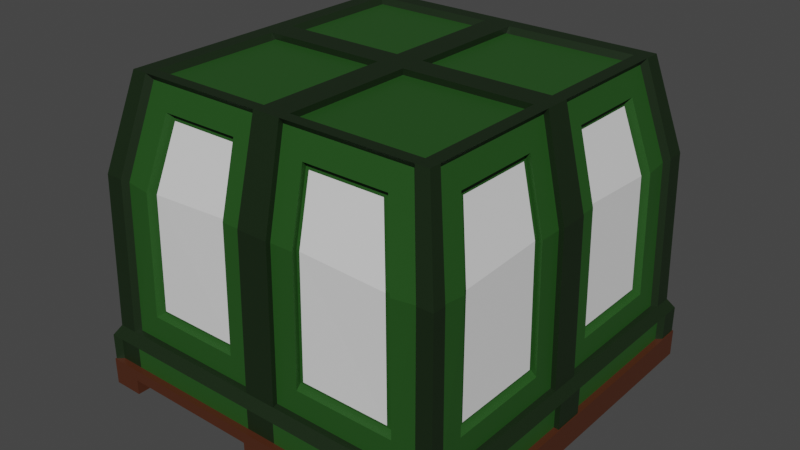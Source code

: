 # Source: RespawnTicketsBox.blend  (saved by Blender 3.4.6; exported with 4.5.12 LTS)
import bpy
from mathutils import Matrix  # noqa: F401  (used for matrix-valued properties, if any)

bpy.ops.wm.read_factory_settings(use_empty=True)
scene = bpy.context.scene
scene.name = 'Scene'

# ---- collections
col_collection = bpy.data.collections.new('Collection'); scene.collection.children.link(col_collection)

# ---- materials (node trees are filled in below, after node groups)
mat_main = bpy.data.materials.new('Main')
mat_main.use_transparent_shadow = False
mat_wood = bpy.data.materials.new('Wood')
mat_wood.use_transparent_shadow = False
mat_strap = bpy.data.materials.new('Strap')
mat_strap.use_transparent_shadow = False
mat_material = bpy.data.materials.new('Material')
mat_material.use_transparent_shadow = False

# ---- material node trees
mat_main.use_nodes = True; mat_main.node_tree.nodes.clear()
_N = mat_main.node_tree.nodes; _L = mat_main.node_tree.links
n0 = _N.new('ShaderNodeBsdfPrincipled'); n0.name = 'Principled BSDF'; n0.location = (10, 300)
n0.distribution = 'GGX'
n0.subsurface_method = 'BURLEY'
n0.inputs[0].default_value = (0.01667, 0.08001, 0.01113, 1.0)
n0.inputs[3].default_value = 1.45
n0.inputs[27].default_value = (0.0, 0.0, 0.0, 1.0)
n0.inputs[28].default_value = 1.0
n1 = _N.new('ShaderNodeOutputMaterial'); n1.name = 'Material Output'; n1.location = (300, 300)
_L.new(n0.outputs[0], n1.inputs[0])
n1.is_active_output = True
mat_wood.use_nodes = True; mat_wood.node_tree.nodes.clear()
_N = mat_wood.node_tree.nodes; _L = mat_wood.node_tree.links
n0 = _N.new('ShaderNodeBsdfPrincipled'); n0.name = 'Principled BSDF'; n0.location = (10, 300)
n0.distribution = 'GGX'
n0.subsurface_method = 'BURLEY'
n0.inputs[0].default_value = (0.07322, 0.02021, 0.007009, 1.0)
n0.inputs[3].default_value = 1.45
n0.inputs[27].default_value = (0.0, 0.0, 0.0, 1.0)
n0.inputs[28].default_value = 1.0
n1 = _N.new('ShaderNodeOutputMaterial'); n1.name = 'Material Output'; n1.location = (300, 300)
_L.new(n0.outputs[0], n1.inputs[0])
n1.is_active_output = True
mat_strap.use_nodes = True; mat_strap.node_tree.nodes.clear()
_N = mat_strap.node_tree.nodes; _L = mat_strap.node_tree.links
n0 = _N.new('ShaderNodeBsdfPrincipled'); n0.name = 'Principled BSDF'; n0.location = (10, 300)
n0.distribution = 'GGX'
n0.subsurface_method = 'BURLEY'
n0.inputs[0].default_value = (0.00695, 0.01885, 0.004769, 1.0)
n0.inputs[3].default_value = 1.45
n0.inputs[27].default_value = (0.0, 0.0, 0.0, 1.0)
n0.inputs[28].default_value = 1.0
n1 = _N.new('ShaderNodeOutputMaterial'); n1.name = 'Material Output'; n1.location = (300, 300)
_L.new(n0.outputs[0], n1.inputs[0])
n1.is_active_output = True
mat_material.use_nodes = True; mat_material.node_tree.nodes.clear()
_N = mat_material.node_tree.nodes; _L = mat_material.node_tree.links
n0 = _N.new('ShaderNodeBsdfPrincipled'); n0.name = 'Principled BSDF'; n0.location = (10, 300)
n0.distribution = 'GGX'
n0.subsurface_method = 'RANDOM_WALK_SKIN'
n0.inputs[3].default_value = 1.45
n0.inputs[27].default_value = (0.0, 0.0, 0.0, 1.0)
n0.inputs[28].default_value = 1.0
n1 = _N.new('ShaderNodeOutputMaterial'); n1.name = 'Material Output'; n1.location = (300, 300)
_L.new(n0.outputs[0], n1.inputs[0])
n1.is_active_output = True

# ---- world
world_world = bpy.data.worlds.new('World'); scene.world = world_world
world_world.use_nodes = True; world_world.node_tree.nodes.clear()
_N = world_world.node_tree.nodes; _L = world_world.node_tree.links
n0 = _N.new('ShaderNodeOutputWorld'); n0.name = 'World Output'; n0.location = (300, 300)
n1 = _N.new('ShaderNodeBackground'); n1.name = 'Background'; n1.location = (10, 300)
n1.inputs[0].default_value = (0.05088, 0.05088, 0.05088, 1.0)
_L.new(n1.outputs[0], n0.inputs[0])
n0.is_active_output = True
world_world.color = (0.05088, 0.05088, 0.05088)
world_world.use_sun_shadow = False
world_world.sun_shadow_jitter_overblur = 0.0

# ---- meshes
me_cube_001 = bpy.data.meshes.new('Cube.001')
me_cube_001.from_pydata([(-0.9673, -0.9673, 0.0296), (-1.0, -1.0, -0.0296), (-0.9673, 0.9673, 0.0296), (-1.0, 1.0, -0.0296), (0.9673, -0.9673, 0.0296), (1.0, -1.0, -0.0296), (0.9673, 0.9673, 0.0296), (1.0, 1.0, -0.0296), (0.08245, 0.9673, 0.0296), (-0.08245, 0.9673, 0.0296), (-0.08245, 1.0, -0.0296), (0.08245, 1.0, -0.0296), (-0.08245, -0.9673, 0.0296), (0.08245, -0.9673, 0.0296), (0.08245, -1.0, -0.0296), (-0.08245, -1.0, -0.0296), (0.8563, 1.0, -0.0296), (0.8563, -0.9673, 0.0296), (0.8563, 0.9673, 0.0296), (0.8563, -1.0, -0.0296), (-0.8397, 0.9673, 0.0296), (-0.8397, -1.0, -0.0296), (-0.8397, 1.0, -0.0296), (-0.8397, -0.9673, 0.0296), (-1.0, -1.0, -0.1116), (-1.0, 1.0, -0.1116), (0.8563, 1.0, -0.1116), (1.0, 1.0, -0.1116), (1.0, -1.0, -0.1116), (-0.8397, -1.0, -0.1116), (-0.08245, 1.0, -0.1116), (0.08245, 1.0, -0.1116), (0.08245, -1.0, -0.1116), (-0.08245, -1.0, -0.1116), (0.8563, -1.0, -0.1116), (-0.8397, 1.0, -0.1116), (-1.0, 1.0, 0.0296), (-1.0, -1.0, 0.0296), (-0.8397, 1.0, 0.0296), (1.0, -1.0, 0.0296), (1.0, 1.0, 0.0296), (0.8563, -1.0, 0.0296), (0.8563, 1.0, 0.0296), (0.08245, 1.0, 0.0296), (-0.08245, 1.0, 0.0296), (-0.8397, -1.0, 0.0296), (-0.08245, -1.0, 0.0296), (0.08245, -1.0, 0.0296), (-0.2052, 0.9318, 0.3505), (-0.08245, -0.9673, 0.1758), (0.2052, 0.9318, 0.3505), (0.08245, -0.9673, 0.1758), (0.8563, 0.9673, 0.1758), (0.8563, -0.9673, 0.1758), (-0.8397, 0.9673, 0.1758), (-0.8397, -0.9673, 0.1758), (-0.9673, -0.9673, 0.1758), (-0.7141, 0.9318, 0.3505), (0.7307, -0.9318, 0.3505), (0.7307, 0.9318, 0.3505), (0.08245, 0.9673, 0.1758), (-0.08245, 0.9673, 0.1758), (-0.7141, -0.9318, 0.3505), (-0.2052, -0.9318, 0.3505), (0.2052, -0.9318, 0.3505), (-0.2039, 0.9165, 1.013), (-0.2039, -0.9165, 1.013), (0.204, 0.9165, 1.013), (0.204, -0.9165, 1.013), (0.7173, 0.9198, 0.9982), (0.7173, -0.9198, 0.9982), (-0.8237, 0.9168, 1.012), (-0.7009, -0.9198, 0.9983), (-0.196, 0.8301, 1.374), (-0.196, -0.8301, 1.374), (0.1966, 0.8301, 1.374), (0.1966, -0.8301, 1.374), (0.6351, 0.8301, 1.374), (0.6351, -0.8301, 1.374), (-0.6198, 0.8301, 1.374), (-0.6198, -0.8301, 1.374), (-1.0, 0.08096, 0.0296), (-1.0, -0.08096, 0.0296), (-1.0, -0.08096, -0.0296), (-1.0, 0.08096, -0.0296), (1.0, -0.08096, 0.0296), (1.0, 0.08096, 0.0296), (1.0, 0.08096, -0.0296), (1.0, -0.08096, -0.0296), (0.08245, 0.08096, -0.0296), (0.08245, -0.08096, -0.0296), (-0.08245, 0.08096, -0.0296), (-0.08245, -0.08096, -0.0296), (0.8563, 0.08096, -0.0296), (0.8563, -0.08096, -0.0296), (-0.8397, 0.08096, -0.0296), (-0.8397, -0.08096, -0.0296), (-1.0, -0.08096, -0.1116), (-1.0, 0.08096, -0.1116), (1.0, 0.08096, -0.1116), (1.0, -0.08096, -0.1116), (0.08245, 0.08096, -0.1116), (0.08245, -0.08096, -0.1116), (-0.08245, 0.08096, -0.1116), (-0.08245, -0.08096, -0.1116), (0.8563, 0.08096, -0.1116), (0.8563, -0.08096, -0.1116), (-0.8397, 0.08096, -0.1116), (-0.8397, -0.08096, -0.1116), (-0.9673, 0.07831, 0.0296), (-0.9673, -0.07831, 0.0296), (0.9673, -0.07831, 0.0296), (0.9673, 0.07831, 0.0296), (-0.9673, 0.07831, 0.1758), (-0.9673, -0.07831, 0.1758), (0.9673, -0.07831, 0.1758), (0.9673, 0.07831, 0.1758), (-0.9318, 0.1985, 0.3505), (-0.9318, -0.1985, 0.3505), (0.9318, -0.1985, 0.3505), (0.9318, 0.1985, 0.3505), (-0.9165, 0.1972, 1.013), (-0.9165, -0.1972, 1.013), (0.9166, -0.1972, 1.013), (0.9166, 0.1972, 1.013), (-0.07031, 0.06488, 1.493), (-0.07031, -0.06488, 1.493), (0.0711, 0.06488, 1.493), (0.0711, -0.06488, 1.493), (0.7347, 0.06488, 1.493), (0.7347, -0.06488, 1.493), (-0.7197, 0.06488, 1.493), (-0.7197, -0.06488, 1.493), (-0.8298, 0.1902, 1.374), (-0.8298, -0.1902, 1.374), (0.8304, -0.1902, 1.374), (0.8304, 0.1902, 1.374), (-1.0, 0.8983, -0.0296), (1.0, 0.8983, 0.0296), (-1.0, 0.8983, -0.1116), (0.9673, 0.869, 0.0296), (0.9673, 0.869, 0.1758), (0.9318, 0.714, 0.3505), (0.9198, 0.7008, 0.9984), (0.8304, 0.62, 1.374), (-1.0, 0.8983, 0.0296), (1.0, 0.8983, -0.0296), (0.08245, 0.8983, -0.0296), (-0.08245, 0.8983, -0.0296), (0.8563, 0.8983, -0.0296), (-0.8397, 0.8983, -0.0296), (1.0, 0.8983, -0.1116), (0.08245, 0.8983, -0.1116), (-0.08245, 0.8983, -0.1116), (0.8563, 0.8983, -0.1116), (-0.8397, 0.8983, -0.1116), (-0.9673, 0.869, 0.0296), (-0.9673, 0.869, 0.1758), (-0.9318, 0.714, 0.3505), (-0.9197, 0.7008, 0.9984), (-0.07031, 0.7199, 1.493), (0.0711, 0.7199, 1.493), (0.7347, 0.7199, 1.493), (-0.7197, 0.7199, 1.493), (-0.8298, 0.62, 1.374), (-1.0, -0.9274, 0.0296), (1.0, -0.9274, -0.0296), (0.08245, -0.9274, -0.0296), (-0.08245, -0.9274, -0.0296), (0.8563, -0.9274, -0.0296), (-0.8397, -0.9274, -0.0296), (1.0, -0.9274, -0.1116), (0.08245, -0.9274, -0.1116), (-0.08245, -0.9274, -0.1116), (0.8563, -0.9274, -0.1116), (-0.8397, -0.9274, -0.1116), (-0.9673, -0.897, 0.0296), (-0.9673, -0.897, 0.1758), (-0.9318, -0.741, 0.3505), (-0.9198, -0.7274, 0.998), (-0.07031, -0.7432, 1.493), (0.0711, -0.7432, 1.493), (0.7347, -0.7432, 1.493), (-0.7197, -0.7432, 1.493), (-0.8298, -0.6439, 1.374), (-1.0, -0.9274, -0.0296), (1.0, -0.9274, 0.0296), (-1.0, -0.9274, -0.1116), (0.9673, -0.897, 0.0296), (0.9673, -0.897, 0.1758), (0.9318, -0.741, 0.3505), (0.9199, -0.7274, 0.998), (0.8304, -0.6439, 1.374), (0.9949, 0.995, 0.1689), (0.9949, 0.995, 0.01858), (0.9949, -0.9953, 0.01858), (0.9949, -0.9953, 0.1689), (-0.0851, 0.995, 0.1689), (-0.0851, 0.995, 0.01858), (0.08455, 0.995, 0.01858), (0.08455, 0.995, 0.1689), (-0.9954, -0.923, 0.01858), (-0.9954, -0.9953, 0.01858), (-0.8641, 0.995, 0.01858), (-0.9954, 0.995, 0.01858), (0.9949, 0.8939, 0.01858), (0.8807, -0.9953, 0.01858), (0.8807, 0.995, 0.01858), (-0.08343, 0.9431, 1.029), (-0.0851, 0.9613, 0.2222), (0.08455, 0.9613, 0.2222), (0.08299, 0.9431, 1.029), (0.8639, -0.9433, 1.029), (0.8807, -0.9616, 0.2222), (0.08455, -0.9616, 0.2222), (0.08299, -0.9433, 1.029), (-0.9954, -0.923, 0.1689), (-0.9954, -0.9953, 0.1689), (-0.8641, 0.995, 0.1689), (-0.9954, 0.995, 0.1689), (0.9949, 0.8939, 0.1689), (0.8807, -0.9953, 0.1689), (0.8807, 0.995, 0.1689), (-0.8641, -0.9953, 0.1689), (-0.0851, -0.9953, 0.1689), (0.08455, -0.9953, 0.1689), (-0.9617, -0.8917, 0.2222), (-0.9617, -0.9616, 0.2222), (-0.8641, 0.9613, 0.2222), (-0.9617, 0.9613, 0.2222), (0.9612, 0.8636, 0.2222), (0.9612, 0.9613, 0.2222), (0.9612, -0.9616, 0.2222), (0.8807, 0.9613, 0.2222), (-0.8641, -0.9616, 0.2222), (-0.0851, -0.9616, 0.2222), (-0.7406, -0.8246, 1.524), (-0.8477, -0.9433, 1.029), (-0.9434, -0.9433, 1.029), (-0.8243, -0.8246, 1.524), (0.07287, 0.8243, 1.524), (0.8639, 0.9431, 1.029), (0.7555, 0.8243, 1.524), (-0.9434, -0.8748, 1.029), (-0.8477, 0.9431, 1.029), (-0.9434, 0.9431, 1.029), (0.943, 0.8472, 1.029), (0.943, 0.9431, 1.029), (0.943, -0.9433, 1.029), (-0.08343, -0.9433, 1.029), (-0.07261, -0.7647, 1.524), (-0.07261, -0.8246, 1.524), (0.07287, -0.7647, 1.524), (0.07287, -0.8246, 1.524), (0.7555, -0.7647, 1.524), (0.7555, -0.8246, 1.524), (-0.7406, -0.7647, 1.524), (-0.8243, -0.7647, 1.524), (-0.7406, 0.8243, 1.524), (-0.8243, 0.8243, 1.524), (0.8246, 0.7405, 1.524), (0.8246, 0.8243, 1.524), (0.8246, -0.8246, 1.524), (-0.07261, 0.8243, 1.524), (-0.9954, 0.08044, 0.01858), (-0.9954, -0.08069, 0.01858), (0.9949, -0.08069, 0.01858), (0.9949, 0.08044, 0.01858), (-0.9954, 0.8939, 0.1689), (-0.9954, 0.08044, 0.1689), (-0.9954, -0.08069, 0.1689), (0.9949, -0.923, 0.1689), (0.9949, -0.08069, 0.1689), (0.9949, 0.08044, 0.1689), (-0.9617, 0.8636, 0.2222), (-0.9617, 0.07772, 0.2222), (-0.9617, -0.07796, 0.2222), (0.9612, -0.8917, 0.2222), (0.9612, -0.07796, 0.2222), (0.9612, 0.07772, 0.2222), (-0.9434, 0.07624, 1.029), (-0.9434, -0.07648, 1.029), (0.943, -0.07648, 1.029), (0.943, 0.07624, 1.029), (-0.07261, 0.7405, 1.524), (-0.07261, 0.06663, 1.524), (-0.07261, -0.06687, 1.524), (0.07287, 0.7405, 1.524), (0.07287, 0.06663, 1.524), (0.07287, -0.06687, 1.524), (0.7555, 0.7405, 1.524), (0.7555, 0.06663, 1.524), (0.7555, -0.06687, 1.524), (-0.7406, 0.7405, 1.524), (-0.7406, 0.06663, 1.524), (-0.7406, -0.06687, 1.524), (-0.8243, 0.7405, 1.524), (-0.8243, 0.06663, 1.524), (-0.8243, -0.06687, 1.524), (0.8246, -0.7647, 1.524), (0.8246, -0.06687, 1.524), (0.8246, 0.06663, 1.524), (-0.9954, 0.8939, 0.01858), (-0.9434, 0.8472, 1.029), (0.9949, -0.923, 0.01858), (0.943, -0.8748, 1.029), (-0.08083, 0.9168, 1.012), (-0.08245, 0.9346, 0.2275), (0.08245, 0.9346, 0.2275), (0.08094, 0.9168, 1.012), (0.8401, -0.9168, 1.012), (0.8563, -0.9346, 0.2275), (0.08245, -0.9346, 0.2275), (0.08094, -0.9168, 1.012), (0.8563, 0.9346, 0.2275), (-0.8397, -0.9346, 0.2275), (-0.08245, -0.9346, 0.2275), (-0.8397, 0.9346, 0.2275), (-0.7197, -0.8014, 1.493), (-0.8237, -0.9168, 1.012), (0.0711, 0.8014, 1.493), (0.8401, 0.9168, 1.012), (0.7347, 0.8014, 1.493), (-0.08083, -0.9168, 1.012), (-0.7009, 0.9198, 0.9983), (-0.07031, -0.8014, 1.493), (0.0711, -0.8014, 1.493), (0.7347, -0.8014, 1.493), (-0.07031, 0.8014, 1.493), (-0.7197, 0.8014, 1.493), (-0.9346, 0.8396, 0.2275), (-0.9346, 0.07566, 0.2275), (0.9346, -0.8667, 0.2275), (0.9346, -0.07566, 0.2275), (-0.801, 0.7199, 1.493), (-0.801, 0.06488, 1.493), (0.8018, -0.7432, 1.493), (0.8018, -0.06488, 1.493), (-0.9167, -0.07422, 1.012), (-0.801, -0.06488, 1.493), (-0.9167, 0.07422, 1.012), (0.9169, 0.07422, 1.012), (0.8018, 0.06488, 1.493), (0.9169, -0.07422, 1.012), (-0.9346, -0.07566, 0.2275), (0.9346, 0.07566, 0.2275), (0.9346, 0.8396, 0.2275), (0.8018, 0.7199, 1.493), (0.9169, 0.8236, 1.012), (-0.9167, 0.8236, 1.012), (-0.9346, -0.8667, 0.2275), (-0.801, -0.7432, 1.493), (-0.9167, -0.8502, 1.012), (0.9169, -0.8502, 1.012), (0.6918, 0.887, 0.995), (0.1968, 0.8838, 1.01), (-0.6759, -0.8872, 0.9952), (-0.1965, -0.884, 1.01), (0.2195, -0.884, 1.01), (0.6918, -0.8872, 0.995), (-0.1965, 0.8838, 1.01), (-0.6759, 0.8869, 0.9952), (-0.8869, 0.6758, 0.9953), (-0.8838, 0.2128, 1.01), (0.8873, -0.7017, 0.9948), (0.884, -0.1903, 1.01), (0.884, 0.1901, 1.01), (0.8872, 0.6758, 0.9952), (-0.8838, -0.1903, 1.01), (-0.887, -0.7017, 0.9948), (-0.2205, 0.8981, 0.3931), (0.2207, 0.8981, 0.3931), (0.6816, -0.8982, 0.3931), (0.2207, -0.8983, 0.3931), (0.6816, 0.898, 0.3931), (-0.6655, -0.8982, 0.3931), (-0.2205, -0.8983, 0.3931), (-0.6655, 0.898, 0.3931), (-0.5792, -0.806, 1.335), (0.2128, 0.8057, 1.335), (0.5942, 0.8057, 1.335), (-0.2121, -0.8059, 1.335), (0.2128, -0.8059, 1.335), (0.5942, -0.806, 1.335), (-0.2121, 0.8057, 1.335), (-0.5792, 0.8057, 1.335), (-0.898, 0.6653, 0.3931), (-0.8981, 0.214, 0.3931), (0.8982, -0.6916, 0.3931), (0.8983, -0.2142, 0.3931), (-0.8055, 0.5794, 1.335), (-0.8055, 0.2065, 1.335), (0.8062, -0.6028, 1.335), (0.8062, -0.2067, 1.335), (-0.8055, -0.2067, 1.335), (0.8062, 0.2065, 1.335), (-0.8981, -0.2142, 0.3931), (0.8983, 0.214, 0.3931), (0.8982, 0.6653, 0.3931), (0.8062, 0.5794, 1.335), (-0.898, -0.6916, 0.3931), (-0.8055, -0.6028, 1.335), (-0.2192, 0.8837, 1.01), (-0.1978, 0.8985, 0.3704), (0.198, 0.8985, 0.3704), (0.2195, 0.8838, 1.01), (0.6692, -0.8877, 0.9925), (0.7048, -0.8987, 0.3704), (0.198, -0.8987, 0.3704), (0.1968, -0.884, 1.01), (0.7048, 0.8985, 0.3704), (-0.6887, -0.8987, 0.3704), (-0.1978, -0.8987, 0.3704), (-0.6887, 0.8985, 0.3704), (-0.5977, -0.8007, 1.357), (-0.6532, -0.8877, 0.9927), (0.1897, 0.8004, 1.357), (0.6692, 0.8875, 0.9925), (0.6126, 0.8004, 1.357), (-0.2192, -0.884, 1.01), (-0.6532, 0.8875, 0.9927), (-0.1889, -0.8007, 1.357), (0.1897, -0.8007, 1.357), (0.6126, -0.8007, 1.357), (-0.1889, 0.8004, 1.357), (-0.5977, 0.8004, 1.357), (-0.8985, 0.6885, 0.3704), (-0.8985, 0.1913, 0.3704), (0.8987, -0.7148, 0.3704), (0.8987, -0.1915, 0.3704), (-0.8002, 0.5978, 1.357), (-0.8002, 0.1834, 1.357), (0.8009, -0.6211, 1.357), (0.8009, -0.1836, 1.357), (-0.8838, -0.2131, 1.01), (-0.8002, -0.1836, 1.357), (-0.8838, 0.1901, 1.01), (0.884, 0.2128, 1.01), (0.8009, 0.1834, 1.357), (0.884, -0.2131, 1.01), (-0.8985, -0.1915, 0.3704), (0.8987, 0.1913, 0.3704), (0.8987, 0.6885, 0.3704), (0.8009, 0.5978, 1.357), (0.8877, 0.6531, 0.9927), (-0.8875, 0.6531, 0.9927), (-0.8985, -0.7148, 0.3704), (-0.8002, -0.6211, 1.357), (-0.8876, -0.679, 0.9922), (0.8878, -0.679, 0.9922), (0.6757, 0.8963, 0.9933), (0.2216, 0.8925, 1.011), (-0.6597, -0.8964, 0.9935), (-0.2214, -0.8926, 1.011), (0.2216, -0.8926, 1.011), (0.6757, -0.8964, 0.9933), (-0.2214, 0.8924, 1.011), (-0.6597, 0.8962, 0.9935), (-0.8962, 0.6595, 0.9936), (-0.8925, 0.2149, 1.011), (0.8965, -0.6856, 0.993), (0.8927, -0.2151, 1.011), (0.8927, 0.2149, 1.011), (0.8964, 0.6595, 0.9935), (-0.8925, -0.2151, 1.011), (-0.8963, -0.6856, 0.9931), (-0.2227, 0.907, 0.3881), (0.2228, 0.907, 0.3881), (0.6882, -0.907, 0.3881), (0.2228, -0.9071, 0.3881), (0.6882, 0.9068, 0.3881), (-0.672, -0.907, 0.3881), (-0.2227, -0.9071, 0.3881), (-0.672, 0.9068, 0.3881), (-0.5849, -0.8138, 1.339), (0.2149, 0.8137, 1.339), (0.6, 0.8137, 1.339), (-0.2142, -0.8138, 1.339), (0.2149, -0.8138, 1.339), (0.6, -0.8138, 1.339), (-0.2142, 0.8137, 1.339), (-0.5849, 0.8137, 1.339), (-0.9068, 0.6719, 0.3881), (-0.907, 0.2161, 0.3881), (0.907, -0.6984, 0.3881), (0.9071, -0.2163, 0.3881), (-0.8134, 0.5851, 1.339), (-0.8134, 0.2086, 1.339), (0.8141, -0.6087, 1.339), (0.8141, -0.2087, 1.339), (-0.8134, -0.2087, 1.339), (0.8141, 0.2086, 1.339), (-0.907, -0.2163, 0.3881), (0.9071, 0.2161, 0.3881), (0.907, 0.6719, 0.3881), (0.8141, 0.5851, 1.339), (-0.9068, -0.6984, 0.3881), (-0.8134, -0.6087, 1.339)], [], [(145, 36, 3, 137), (42, 40, 7, 16), (186, 39, 5, 166), (45, 37, 1, 21), (333, 278, 282, 343), (15, 33, 32, 14), (169, 19, 14, 167), (185, 187, 24, 1), (12, 49, 55, 23), (156, 302, 204, 2), (41, 47, 14, 19), (47, 46, 15, 14), (38, 44, 10, 22), (44, 43, 11, 10), (39, 41, 19, 5), (7, 27, 26, 16), (335, 297, 296, 334), (43, 42, 16, 11), (36, 38, 22, 3), (180, 250, 286, 126), (168, 15, 21, 170), (46, 45, 21, 15), (175, 29, 24, 187), (172, 32, 33, 173), (171, 28, 34, 174), (169, 174, 34, 19), (147, 152, 31, 11), (19, 34, 28, 5), (22, 35, 25, 3), (168, 173, 33, 15), (1, 24, 29, 21), (150, 155, 35, 22), (146, 151, 27, 7), (11, 31, 30, 10), (176, 165, 37, 0), (20, 38, 36, 2), (140, 138, 40, 6), (17, 41, 39, 4), (18, 42, 43, 8), (8, 43, 44, 9), (23, 45, 46, 12), (12, 46, 47, 13), (13, 47, 41, 17), (6, 40, 42, 18), (9, 44, 38, 20), (0, 37, 45, 23), (58, 407, 408, 64), (341, 283, 279, 345), (183, 256, 250, 180), (317, 228, 244, 71), (191, 364, 432, 192), (20, 54, 61, 9), (323, 249, 251, 325), (13, 51, 49, 12), (8, 60, 52, 18), (23, 55, 56, 0), (162, 290, 287, 161), (17, 53, 51, 13), (52, 222, 207, 18), (109, 264, 269, 113), (316, 235, 249, 323), (111, 266, 272, 115), (55, 223, 217, 56), (163, 293, 294, 131), (344, 276, 226, 350), (114, 270, 265, 110), (181, 252, 254, 182), (319, 237, 234, 315), (116, 273, 267, 112), (160, 284, 293, 163), (54, 218, 197, 61), (79, 425, 361, 324), (177, 216, 270, 114), (321, 241, 233, 314), (118, 440, 368, 122), (328, 263, 208, 306), (63, 412, 411, 62), (129, 291, 290, 162), (336, 299, 305, 353), (184, 447, 369, 179), (310, 212, 255, 327), (53, 221, 225, 51), (352, 243, 257, 351), (326, 253, 215, 313), (18, 207, 194, 6), (346, 230, 246, 348), (51, 225, 224, 49), (161, 287, 288, 127), (350, 226, 243, 352), (73, 424, 425, 79), (49, 224, 223, 55), (135, 433, 365, 123), (331, 275, 280, 340), (71, 244, 258, 329), (50, 404, 410, 59), (125, 285, 284, 160), (179, 369, 446, 178), (338, 281, 276, 344), (176, 201, 216, 177), (60, 200, 222, 52), (161, 127, 129, 162), (307, 209, 228, 317), (329, 258, 263, 328), (9, 198, 199, 8), (163, 131, 125, 160), (312, 214, 213, 311), (126, 286, 295, 132), (327, 255, 253, 326), (76, 422, 423, 78), (347, 260, 301, 342), (4, 195, 206, 17), (131, 294, 285, 125), (6, 194, 205, 140), (315, 234, 235, 316), (176, 177, 114, 110), (325, 251, 236, 318), (124, 366, 438, 136), (345, 279, 230, 346), (188, 186, 85, 111), (111, 85, 86, 112), (156, 145, 81, 109), (109, 81, 82, 110), (166, 171, 100, 88), (88, 100, 99, 87), (170, 175, 108, 96), (96, 108, 107, 95), (148, 153, 103, 91), (91, 103, 104, 92), (167, 172, 102, 90), (90, 102, 101, 89), (149, 154, 105, 93), (93, 105, 106, 94), (151, 99, 105, 154), (99, 100, 106, 105), (152, 101, 103, 153), (101, 102, 104, 103), (155, 107, 98, 139), (107, 108, 97, 98), (148, 91, 95, 150), (91, 92, 96, 95), (140, 141, 116, 112), (2, 204, 203, 20), (137, 139, 98, 84), (84, 98, 97, 83), (149, 93, 89, 147), (93, 94, 90, 89), (138, 86, 87, 146), (86, 85, 88, 87), (165, 82, 83, 185), (82, 81, 84, 83), (40, 138, 146, 7), (16, 149, 147, 11), (3, 25, 139, 137), (140, 205, 220, 141), (10, 148, 150, 22), (35, 155, 139, 25), (31, 152, 153, 30), (27, 151, 154, 26), (16, 26, 154, 149), (10, 30, 153, 148), (2, 36, 145, 156), (332, 277, 278, 333), (313, 215, 214, 312), (141, 220, 273, 116), (0, 202, 201, 176), (311, 213, 212, 310), (314, 233, 210, 308), (130, 292, 289, 128), (189, 271, 304, 188), (64, 408, 409, 68), (134, 435, 447, 184), (320, 240, 242, 322), (109, 113, 157, 156), (112, 86, 138, 140), (87, 99, 151, 146), (95, 107, 155, 150), (89, 101, 152, 147), (81, 145, 137, 84), (37, 165, 185, 1), (14, 32, 172, 167), (21, 29, 175, 170), (5, 28, 171, 166), (4, 39, 186, 188), (8, 199, 200, 60), (330, 274, 275, 331), (308, 210, 211, 309), (127, 288, 291, 129), (80, 414, 421, 74), (306, 208, 209, 307), (128, 181, 182, 130), (115, 272, 271, 189), (132, 183, 180, 126), (188, 304, 195, 4), (322, 242, 241, 321), (133, 431, 436, 121), (110, 82, 165, 176), (92, 104, 173, 168), (94, 106, 174, 169), (100, 171, 174, 106), (102, 172, 173, 104), (108, 175, 187, 97), (92, 168, 170, 96), (111, 115, 189, 188), (83, 97, 187, 185), (94, 169, 167, 90), (85, 186, 166, 88), (195, 196, 221, 206), (207, 222, 193, 194), (304, 271, 196, 195), (198, 197, 200, 199), (233, 241, 247, 231), (277, 305, 248, 232), (209, 208, 211, 210), (302, 268, 219, 204), (204, 219, 218, 203), (226, 216, 217, 227), (228, 218, 219, 229), (230, 220, 193, 231), (213, 221, 196, 232), (233, 222, 200, 210), (210, 200, 197, 209), (234, 223, 224, 235), (235, 224, 225, 214), (214, 225, 221, 213), (231, 193, 222, 233), (209, 197, 218, 228), (227, 217, 223, 234), (208, 263, 240, 211), (245, 259, 258, 244), (237, 236, 239, 238), (232, 248, 212, 213), (274, 303, 245, 229), (214, 215, 249, 235), (234, 237, 238, 227), (229, 245, 244, 228), (254, 255, 262, 299), (256, 236, 251, 250), (250, 251, 253, 252), (252, 253, 255, 254), (257, 239, 236, 256), (305, 299, 262, 248), (241, 242, 261, 247), (248, 262, 255, 212), (303, 296, 259, 245), (215, 253, 251, 249), (281, 298, 297, 280), (283, 301, 300, 282), (296, 297, 294, 293), (297, 298, 295, 294), (288, 289, 292, 291), (284, 285, 288, 287), (285, 286, 289, 288), (294, 295, 286, 285), (290, 291, 301, 260), (291, 292, 300, 301), (276, 281, 280, 275), (277, 271, 272, 278), (278, 272, 273, 279), (274, 268, 269, 275), (275, 269, 270, 276), (265, 270, 269, 264), (279, 283, 282, 278), (267, 273, 272, 266), (194, 193, 220, 205), (231, 247, 246, 230), (229, 219, 268, 274), (242, 290, 260, 261), (258, 293, 284, 263), (263, 284, 287, 240), (240, 287, 290, 242), (259, 296, 293, 258), (247, 261, 260, 246), (279, 273, 220, 230), (202, 217, 216, 201), (232, 196, 271, 277), (227, 238, 243, 226), (238, 239, 257, 243), (298, 257, 256, 295), (286, 250, 252, 289), (292, 254, 299, 300), (276, 270, 216, 226), (128, 289, 252, 181), (348, 246, 260, 347), (182, 254, 292, 130), (337, 300, 299, 336), (17, 206, 221, 53), (334, 296, 303, 349), (353, 305, 277, 332), (132, 295, 256, 183), (20, 203, 218, 54), (349, 303, 274, 330), (110, 265, 264, 109), (61, 197, 198, 9), (351, 257, 298, 339), (339, 298, 281, 338), (318, 236, 237, 319), (340, 280, 297, 335), (56, 217, 202, 0), (157, 268, 302, 156), (112, 267, 266, 111), (342, 301, 283, 341), (113, 269, 268, 157), (309, 211, 240, 320), (343, 282, 300, 337), (65, 306, 307, 48), (50, 308, 309, 67), (58, 311, 310, 70), (68, 313, 312, 64), (59, 314, 308, 50), (62, 315, 316, 63), (64, 312, 311, 58), (48, 307, 317, 57), (80, 318, 319, 72), (67, 309, 320, 75), (77, 322, 321, 69), (69, 321, 314, 59), (72, 319, 315, 62), (63, 316, 323, 66), (57, 317, 71, 324), (75, 320, 322, 77), (74, 325, 318, 80), (78, 327, 326, 76), (79, 329, 328, 73), (324, 71, 329, 79), (76, 326, 313, 68), (70, 310, 327, 78), (73, 328, 306, 65), (66, 323, 325, 74), (158, 330, 331, 117), (190, 332, 333, 119), (133, 335, 334, 164), (135, 337, 336, 192), (134, 339, 338, 122), (121, 340, 335, 133), (136, 342, 341, 124), (123, 343, 337, 135), (122, 338, 344, 118), (117, 331, 340, 121), (124, 341, 345, 120), (119, 333, 343, 123), (120, 345, 346, 142), (144, 347, 342, 136), (142, 346, 348, 143), (143, 348, 347, 144), (164, 334, 349, 159), (159, 349, 330, 158), (118, 344, 350, 178), (184, 351, 339, 134), (178, 350, 352, 179), (179, 352, 351, 184), (192, 336, 353, 191), (191, 353, 332, 190), (434, 396, 492, 464), (375, 376, 472, 471), (448, 401, 497, 465), (385, 384, 480, 481), (439, 393, 489, 461), (374, 371, 467, 470), (400, 448, 465, 496), (383, 382, 478, 479), (395, 437, 462, 491), (358, 373, 469, 454), (401, 394, 490, 497), (381, 378, 474, 477), (363, 391, 487, 459), (372, 406, 455, 468), (396, 400, 496, 492), (379, 380, 476, 475), (121, 436, 427, 117), (68, 409, 422, 76), (190, 428, 364, 191), (57, 413, 403, 48), (120, 441, 366, 124), (78, 423, 359, 70), (72, 356, 414, 80), (123, 365, 429, 119), (65, 360, 424, 73), (75, 416, 355, 67), (142, 442, 441, 120), (74, 421, 357, 66), (69, 354, 418, 77), (136, 438, 443, 144), (117, 427, 426, 158), (59, 410, 354, 69), (143, 367, 442, 142), (119, 429, 428, 190), (62, 411, 356, 72), (144, 443, 367, 143), (164, 430, 431, 133), (66, 357, 412, 63), (159, 362, 430, 164), (48, 403, 360, 65), (192, 432, 433, 135), (324, 361, 413, 57), (158, 426, 362, 159), (67, 355, 404, 50), (122, 368, 435, 134), (77, 418, 416, 75), (178, 446, 440, 118), (70, 359, 407, 58), (370, 402, 360, 403), (405, 371, 404, 355), (406, 372, 407, 359), (373, 358, 409, 408), (371, 374, 410, 404), (376, 375, 411, 412), (372, 373, 408, 407), (377, 370, 403, 413), (415, 378, 414, 356), (379, 405, 355, 416), (417, 380, 418, 354), (374, 417, 354, 410), (375, 415, 356, 411), (419, 376, 412, 357), (420, 377, 413, 361), (380, 379, 416, 418), (378, 381, 421, 414), (382, 383, 423, 422), (384, 385, 425, 424), (385, 420, 361, 425), (358, 382, 422, 409), (383, 406, 359, 423), (402, 384, 424, 360), (381, 419, 357, 421), (387, 386, 426, 427), (389, 388, 428, 429), (390, 391, 431, 430), (392, 393, 433, 432), (434, 394, 435, 368), (391, 363, 436, 431), (437, 395, 438, 366), (393, 439, 365, 433), (396, 434, 368, 440), (363, 387, 427, 436), (397, 437, 366, 441), (439, 389, 429, 365), (398, 397, 441, 442), (395, 399, 443, 438), (444, 398, 442, 367), (399, 444, 367, 443), (445, 390, 430, 362), (386, 445, 362, 426), (400, 396, 440, 446), (394, 401, 447, 435), (448, 400, 446, 369), (401, 448, 369, 447), (449, 392, 432, 364), (388, 449, 364, 428), (472, 453, 452, 471), (468, 455, 454, 469), (455, 479, 478, 454), (451, 475, 476, 450), (473, 457, 456, 466), (467, 451, 450, 470), (453, 477, 474, 452), (457, 481, 480, 456), (465, 497, 490, 464), (463, 495, 491, 462), (496, 465, 464, 492), (494, 463, 462, 493), (459, 487, 486, 458), (483, 459, 458, 482), (461, 489, 488, 460), (485, 461, 460, 484), (420, 385, 481, 457), (392, 449, 460, 488), (373, 372, 468, 469), (387, 363, 459, 483), (382, 358, 454, 478), (449, 388, 484, 460), (370, 377, 473, 466), (437, 397, 493, 462), (406, 383, 479, 455), (378, 415, 452, 474), (389, 439, 461, 485), (384, 402, 456, 480), (405, 379, 475, 451), (397, 398, 494, 493), (419, 381, 477, 453), (380, 417, 450, 476), (399, 395, 491, 495), (386, 387, 483, 482), (417, 374, 470, 450), (398, 444, 463, 494), (388, 389, 485, 484), (415, 375, 471, 452), (444, 399, 495, 463), (391, 390, 486, 487), (376, 419, 453, 472), (390, 445, 458, 486), (402, 370, 466, 456), (393, 392, 488, 489), (377, 420, 457, 473), (445, 386, 482, 458), (371, 405, 451, 467), (394, 434, 464, 490)])
me_cube_001.polygons.foreach_set('material_index', [1, 1, 1, 1, 2, 1, 1, 1, 0, 1, 1, 1, 1, 1, 1, 1, 2, 1, 1, 2, 1, 1, 1, 1, 1, 1, 1, 1, 1, 1, 1, 1, 1, 1, 1, 1, 1, 1, 1, 1, 1, 1, 1, 1, 1, 1, 0, 2, 2, 2, 0, 0, 2, 2, 0, 2, 2, 0, 2, 2, 2, 2, 2, 2, 2, 2, 2, 2, 2, 2, 2, 0, 2, 2, 0, 2, 0, 2, 2, 0, 2, 2, 2, 2, 1, 2, 2, 2, 2, 0, 2, 0, 2, 2, 0, 2, 0, 2, 2, 2, 0, 2, 2, 1, 0, 2, 2, 2, 0, 2, 1, 2, 1, 2, 0, 2, 0, 2, 1, 1, 1, 1, 1, 1, 1, 1, 1, 1, 1, 1, 1, 1, 1, 1, 1, 1, 1, 1, 1, 1, 0, 1, 1, 1, 1, 1, 1, 1, 1, 1, 1, 1, 1, 2, 1, 1, 1, 1, 1, 1, 1, 2, 2, 2, 1, 2, 2, 2, 2, 0, 0, 2, 0, 1, 1, 1, 1, 1, 1, 1, 1, 1, 1, 2, 2, 2, 2, 0, 2, 0, 2, 0, 1, 2, 0, 1, 1, 1, 1, 1, 1, 1, 0, 1, 1, 1, 2, 2, 2, 2, 2, 2, 2, 2, 2, 2, 2, 2, 2, 2, 2, 2, 2, 2, 2, 2, 2, 2, 2, 2, 2, 2, 2, 2, 2, 2, 2, 2, 2, 2, 2, 2, 2, 2, 2, 2, 2, 2, 2, 2, 2, 2, 2, 2, 2, 2, 2, 2, 2, 2, 2, 2, 2, 2, 2, 2, 2, 2, 2, 2, 2, 2, 2, 2, 2, 2, 2, 2, 2, 2, 2, 2, 2, 2, 2, 2, 2, 2, 2, 2, 2, 1, 2, 2, 2, 2, 2, 2, 2, 1, 2, 2, 2, 2, 0, 0, 0, 0, 0, 0, 0, 0, 0, 0, 0, 0, 0, 0, 0, 0, 0, 0, 0, 0, 0, 0, 0, 0, 0, 0, 0, 0, 0, 0, 0, 0, 0, 0, 0, 0, 0, 0, 0, 0, 0, 0, 0, 0, 0, 0, 0, 0, 0, 0, 0, 0, 0, 0, 0, 0, 0, 0, 0, 0, 0, 0, 0, 0, 0, 0, 0, 0, 0, 0, 0, 0, 0, 0, 0, 0, 0, 0, 0, 0, 0, 0, 0, 0, 0, 0, 0, 0, 0, 0, 0, 0, 0, 0, 0, 0, 0, 0, 0, 0, 0, 0, 0, 0, 0, 0, 0, 0, 0, 0, 0, 0, 0, 0, 0, 0, 0, 0, 0, 0, 0, 0, 0, 0, 0, 0, 0, 0, 0, 0, 0, 0, 0, 0, 0, 0, 0, 0, 0, 0, 0, 0, 0, 0, 3, 3, 3, 3, 3, 3, 3, 3, 3, 3, 3, 3, 3, 3, 3, 3, 0, 0, 0, 0, 0, 0, 0, 0, 0, 0, 0, 0, 0, 0, 0, 0, 0, 0, 0, 0, 0, 0, 0, 0, 0, 0, 0, 0, 0, 0, 0, 0])
_uv = me_cube_001.uv_layers.new(name='UVMap')
_uv.uv.foreach_set('vector', [0.958, 0.5847, 0.958, 0.5702, 0.9496, 0.5702, 0.9496, 0.5847, 0.9372, 0.5491, 0.9372, 0.5696, 0.9457, 0.5696, 0.9457, 0.5492, 0.9775, 0.2943, 0.9775, 0.2839, 0.9691, 0.2839, 0.9691, 0.2943, 0.9781, 0.5931, 0.9781, 0.5702, 0.9697, 0.5702, 0.9697, 0.5931, 0.913, 0.7583, 0.9093, 0.7571, 0.8998, 0.8715, 0.9038, 0.8695, 0.9697, 0.7013, 0.958, 0.7013, 0.958, 0.7249, 0.9697, 0.7249, 0.829, 0.2948, 0.829, 0.2844, 0.7184, 0.2844, 0.7184, 0.2948, 0.9496, 0.8456, 0.9379, 0.8456, 0.9379, 0.856, 0.9496, 0.856, 0.707, 0.7026, 0.6862, 0.7024, 0.6854, 0.8107, 0.7062, 0.8108, 0.5023, 0.2539, 0.5058, 0.2579, 0.5203, 0.2579, 0.5163, 0.2539, 0.9781, 0.8355, 0.9781, 0.7249, 0.9697, 0.7249, 0.9697, 0.8355, 0.9781, 0.7249, 0.9781, 0.7013, 0.9697, 0.7013, 0.9697, 0.7249, 0.9372, 0.3073, 0.9372, 0.4153, 0.9457, 0.4153, 0.9457, 0.3073, 0.9372, 0.4153, 0.9372, 0.4388, 0.9457, 0.4388, 0.9457, 0.4153, 0.9781, 0.856, 0.9781, 0.8355, 0.9697, 0.8355, 0.9697, 0.856, 0.9457, 0.5696, 0.9574, 0.5697, 0.9574, 0.5492, 0.9457, 0.5492, 0.8471, 0.004143, 0.8468, 0.0, 0.7505, 0.0008188, 0.7535, 0.004938, 0.9372, 0.4388, 0.9372, 0.5491, 0.9457, 0.5492, 0.9457, 0.4388, 0.9372, 0.2844, 0.9372, 0.3073, 0.9457, 0.3073, 0.9457, 0.2844, 0.6834, 0.856, 0.679, 0.8529, 0.679, 0.9526, 0.6834, 0.9529, 0.5023, 0.8437, 0.5023, 0.8541, 0.6105, 0.8541, 0.6105, 0.8437, 0.9781, 0.7013, 0.9781, 0.5931, 0.9697, 0.5931, 0.9697, 0.7013, 0.2621, 0.4386, 0.2621, 0.4282, 0.2392, 0.4282, 0.2392, 0.4386, 0.2621, 0.7036, 0.2621, 0.714, 0.2857, 0.714, 0.2857, 0.7036, 0.4736, 0.8443, 0.4736, 0.8546, 0.4942, 0.8546, 0.4942, 0.8443, 0.2392, 0.7036, 0.2275, 0.7036, 0.2275, 0.714, 0.2392, 0.714, 0.2509, 0.9853, 0.2392, 0.9853, 0.2392, 0.9998, 0.2509, 0.9998, 0.9697, 0.8355, 0.958, 0.8355, 0.958, 0.856, 0.9697, 0.856, 0.9457, 0.3073, 0.9574, 0.3073, 0.9574, 0.2845, 0.9457, 0.2844, 0.9892, 0.5593, 0.9775, 0.5593, 0.9775, 0.5697, 0.9892, 0.5697, 0.9697, 0.5702, 0.958, 0.5702, 0.958, 0.5931, 0.9697, 0.5931, 0.9898, 0.8415, 0.9781, 0.8415, 0.9781, 0.856, 0.9898, 0.856, 0.9691, 0.5552, 0.9574, 0.5552, 0.9574, 0.5697, 0.9691, 0.5697, 0.9457, 0.4388, 0.9574, 0.4388, 0.9574, 0.4153, 0.9457, 0.4153, 0.004671, 0.2711, 0.0, 0.2754, 0.0, 0.2858, 0.004671, 0.2811, 0.02291, 0.004671, 0.02291, 0.0, 0.0, 0.0, 0.004671, 0.004671, 0.2811, 0.01872, 0.2858, 0.01453, 0.2858, 0.0, 0.2811, 0.004671, 0.2653, 0.2811, 0.2653, 0.2858, 0.2858, 0.2858, 0.2811, 0.2811, 0.2653, 0.004671, 0.2653, 0.0, 0.1547, 0.0, 0.1547, 0.004671, 0.1547, 0.004671, 0.1547, 0.0, 0.1311, 0.0, 0.1311, 0.004671, 0.02291, 0.2811, 0.02291, 0.2858, 0.1311, 0.2858, 0.1311, 0.2811, 0.1311, 0.2811, 0.1311, 0.2858, 0.1547, 0.2858, 0.1547, 0.2811, 0.1547, 0.2811, 0.1547, 0.2858, 0.2653, 0.2858, 0.2653, 0.2811, 0.2811, 0.004671, 0.2858, 0.0, 0.2653, 0.0, 0.2653, 0.004671, 0.1311, 0.004671, 0.1311, 0.0, 0.02291, 0.0, 0.02291, 0.004671, 0.004671, 0.2811, 0.0, 0.2858, 0.02291, 0.2858, 0.02291, 0.2811, 0.5484, 0.8541, 0.5437, 0.8578, 0.5437, 0.9302, 0.5484, 0.9292, 0.1217, 0.8321, 0.1178, 0.8301, 0.1271, 0.9449, 0.1308, 0.9438, 0.9226, 0.564, 0.9272, 0.5668, 0.9272, 0.4716, 0.9226, 0.4714, 0.8028, 0.7576, 0.799, 0.7567, 0.7895, 0.8711, 0.7935, 0.8687, 0.9614, 0.1672, 0.9664, 0.1673, 0.974, 0.115, 0.9693, 0.113, 0.6105, 0.9609, 0.6313, 0.961, 0.6313, 0.853, 0.6105, 0.8529, 0.905, 0.1126, 0.901, 0.1146, 0.9104, 0.1866, 0.9142, 0.1826, 0.7072, 0.679, 0.6864, 0.6789, 0.6862, 0.7024, 0.707, 0.7026, 0.9406, 0.2233, 0.9614, 0.2234, 0.9614, 0.1131, 0.9406, 0.113, 0.7062, 0.8108, 0.6854, 0.8107, 0.6853, 0.8289, 0.706, 0.829, 0.7126, 0.7631, 0.7173, 0.7661, 0.7173, 0.6686, 0.7126, 0.6683, 0.708, 0.5685, 0.6872, 0.5683, 0.6864, 0.6789, 0.7072, 0.679, 0.5362, 0.2356, 0.5323, 0.2363, 0.5323, 0.2577, 0.5362, 0.2564, 0.5525, 0.2595, 0.5485, 0.2579, 0.5485, 0.2793, 0.5525, 0.2803, 0.9142, 0.00119, 0.9104, 0.0, 0.901, 0.1146, 0.905, 0.1126, 0.5684, 0.2595, 0.5645, 0.2579, 0.5645, 0.2793, 0.5684, 0.2803, 0.5023, 0.8147, 0.4983, 0.8182, 0.4983, 0.8369, 0.5023, 0.8329, 0.3938, 0.8494, 0.3985, 0.8523, 0.3985, 0.756, 0.3938, 0.7558, 0.2236, 0.6876, 0.2275, 0.6873, 0.2275, 0.571, 0.2236, 0.5746, 0.5565, 0.2579, 0.5525, 0.2589, 0.5525, 0.2803, 0.5565, 0.2787, 0.2822, 0.8098, 0.2776, 0.8102, 0.2776, 0.9076, 0.2822, 0.9044, 0.2299, 0.7869, 0.2258, 0.7846, 0.2354, 0.8989, 0.2392, 0.8981, 0.5723, 0.2579, 0.5684, 0.2589, 0.5684, 0.2803, 0.5723, 0.2787, 0.2775, 0.8098, 0.2822, 0.8095, 0.2822, 0.714, 0.2775, 0.717, 0.4982, 0.8029, 0.4943, 0.7994, 0.4943, 0.9108, 0.4982, 0.9112, 0.9815, 0.2582, 0.986, 0.2561, 0.9787, 0.2045, 0.974, 0.2048, 0.2197, 0.4319, 0.2157, 0.4282, 0.2157, 0.5486, 0.2197, 0.5489, 0.8068, 0.8296, 0.8028, 0.8273, 0.8123, 0.9416, 0.816, 0.9408, 0.4177, 0.9993, 0.4221, 0.9959, 0.4152, 0.9053, 0.4105, 0.9053, 0.9274, 0.004032, 0.9237, 0.0, 0.9142, 0.07201, 0.9182, 0.07403, 0.5627, 0.9268, 0.5674, 0.9279, 0.5674, 0.8577, 0.5627, 0.8541, 0.1131, 0.8545, 0.1178, 0.8542, 0.1178, 0.7579, 0.1131, 0.7609, 0.861, 0.004173, 0.8571, 0.0, 0.8471, 0.07146, 0.8513, 0.07363, 0.5093, 1.0, 0.5136, 0.9979, 0.5068, 0.9459, 0.5023, 0.9461, 0.2682, 0.826, 0.2641, 0.8283, 0.2737, 0.8989, 0.2775, 0.8946, 0.5023, 0.5723, 0.4983, 0.5688, 0.4983, 0.6826, 0.5023, 0.6829, 0.8199, 0.8692, 0.816, 0.8714, 0.825, 0.9425, 0.8286, 0.9382, 0.901, 0.004034, 0.8972, 0.0, 0.8878, 0.07201, 0.8918, 0.07403, 0.5184, 0.2579, 0.5131, 0.2579, 0.5023, 0.2701, 0.5079, 0.2698, 0.9262, 0.7579, 0.9225, 0.7571, 0.913, 0.8712, 0.917, 0.8689, 0.5023, 0.6829, 0.4983, 0.6826, 0.4983, 0.7068, 0.5023, 0.7065, 0.9316, 0.565, 0.936, 0.568, 0.936, 0.4717, 0.9316, 0.4714, 0.8286, 0.7576, 0.825, 0.7567, 0.816, 0.8714, 0.8199, 0.8692, 0.5885, 0.9147, 0.5927, 0.9157, 0.5927, 0.8573, 0.5885, 0.8541, 0.5023, 0.7065, 0.4983, 0.7068, 0.4983, 0.8182, 0.5023, 0.8147, 0.4525, 0.9993, 0.4569, 0.9975, 0.45, 0.9471, 0.4453, 0.947, 0.8744, 0.001167, 0.8706, 0.0, 0.861, 0.1148, 0.8651, 0.1128, 0.7935, 0.8687, 0.7895, 0.8711, 0.799, 0.9416, 0.8028, 0.9373, 0.539, 0.9292, 0.5437, 0.9302, 0.5437, 0.8578, 0.539, 0.8541, 0.9318, 0.2831, 0.9362, 0.2829, 0.9362, 0.1866, 0.9318, 0.1895, 0.5023, 0.9461, 0.5068, 0.9459, 0.5136, 0.8571, 0.5093, 0.8541, 0.2549, 0.7879, 0.2509, 0.7859, 0.2603, 0.9003, 0.2641, 0.8991, 0.5439, 0.237, 0.5402, 0.2356, 0.5402, 0.2571, 0.5439, 0.2579, 0.4982, 0.6854, 0.4943, 0.6857, 0.4943, 0.7994, 0.4982, 0.796, 0.829, 0.5662, 0.9226, 0.5662, 0.9226, 0.4714, 0.829, 0.4714, 0.5251, 0.8541, 0.5212, 0.8545, 0.5212, 0.9658, 0.5251, 0.9623, 0.3012, 0.9376, 0.2979, 0.9419, 0.3932, 0.9431, 0.3938, 0.9388, 0.5364, 0.2583, 0.5324, 0.2579, 0.5324, 0.2821, 0.5364, 0.2818, 0.8327, 0.1869, 0.8327, 0.2805, 0.9255, 0.2805, 0.9255, 0.1869, 0.4984, 0.951, 0.5023, 0.9507, 0.5023, 0.8369, 0.4984, 0.8404, 0.9362, 0.2824, 0.9406, 0.2821, 0.9406, 0.1866, 0.9362, 0.1896, 0.1288, 0.753, 0.1258, 0.7571, 0.2233, 0.7579, 0.2236, 0.7539, 0.5758, 0.9168, 0.5801, 0.9178, 0.5801, 0.8573, 0.5758, 0.8541, 0.8443, 0.7522, 0.8413, 0.7563, 0.9376, 0.7571, 0.9379, 0.753, 0.5284, 0.2738, 0.5324, 0.2777, 0.5324, 0.2614, 0.5284, 0.2579, 0.5295, 0.8571, 0.5251, 0.8541, 0.5251, 0.9494, 0.5295, 0.9497, 0.5079, 0.2698, 0.5023, 0.2701, 0.5131, 0.2797, 0.5184, 0.2791, 0.5136, 0.9623, 0.5174, 0.9658, 0.5174, 0.8545, 0.5136, 0.8541, 0.07013, 0.8749, 0.09095, 0.8749, 0.09095, 0.7579, 0.07013, 0.7579, 0.9372, 0.2885, 0.9368, 0.2844, 0.8414, 0.2853, 0.8444, 0.2894, 0.4569, 0.9055, 0.4615, 0.9055, 0.4684, 0.8549, 0.464, 0.853, 0.5212, 0.8541, 0.5174, 0.8544, 0.5174, 0.9667, 0.5212, 0.9633, 0.2811, 0.2711, 0.2858, 0.2754, 0.2858, 0.1545, 0.2811, 0.1541, 0.2811, 0.1541, 0.2858, 0.1545, 0.2858, 0.1313, 0.2811, 0.1317, 0.004671, 0.01872, 0.0, 0.01453, 0.0, 0.1313, 0.004671, 0.1317, 0.004671, 0.1317, 0.0, 0.1313, 0.0, 0.1545, 0.004671, 0.1541, 0.9691, 0.2943, 0.9574, 0.2943, 0.9574, 0.4152, 0.9691, 0.4152, 0.9691, 0.4152, 0.9574, 0.4152, 0.9574, 0.4383, 0.9691, 0.4384, 0.9898, 0.5806, 0.9781, 0.5806, 0.9781, 0.7016, 0.9898, 0.7016, 0.9898, 0.7016, 0.9781, 0.7016, 0.9781, 0.7247, 0.9898, 0.7247, 0.9892, 0.2984, 0.9775, 0.2984, 0.9775, 0.4152, 0.9892, 0.4152, 0.9892, 0.4152, 0.9775, 0.4152, 0.9775, 0.4384, 0.9892, 0.4383, 0.2509, 0.7244, 0.2392, 0.7244, 0.2392, 0.8453, 0.2509, 0.8453, 0.2509, 0.8453, 0.2392, 0.8453, 0.2392, 0.8685, 0.2509, 0.8685, 0.2392, 0.4427, 0.2275, 0.4427, 0.2275, 0.5595, 0.2392, 0.5595, 0.2392, 0.5595, 0.2275, 0.5595, 0.2275, 0.5827, 0.2392, 0.5827, 0.4736, 0.5834, 0.4736, 0.7002, 0.4942, 0.7002, 0.4942, 0.5834, 0.4736, 0.7002, 0.4736, 0.7233, 0.4942, 0.7233, 0.4942, 0.7002, 0.2621, 0.4427, 0.2621, 0.5595, 0.2857, 0.5595, 0.2857, 0.4427, 0.2621, 0.5595, 0.2621, 0.5827, 0.2857, 0.5827, 0.2857, 0.5595, 0.2621, 0.6995, 0.2621, 0.5827, 0.2392, 0.5827, 0.2392, 0.6995, 0.2621, 0.5827, 0.2621, 0.5595, 0.2392, 0.5595, 0.2392, 0.5827, 0.5023, 0.5828, 0.5023, 0.6996, 0.6105, 0.6996, 0.6105, 0.5828, 0.5023, 0.6996, 0.5023, 0.7228, 0.6105, 0.7228, 0.6105, 0.6996, 0.9406, 0.113, 0.9614, 0.113, 0.9614, 2.138e-06, 0.9406, 0.0, 0.5163, 0.2539, 0.5203, 0.2579, 0.5203, 0.2391, 0.5163, 0.2356, 0.9496, 0.5847, 0.9379, 0.5848, 0.9379, 0.7016, 0.9496, 0.7016, 0.9496, 0.7016, 0.9379, 0.7016, 0.9379, 0.7247, 0.9496, 0.7247, 0.829, 0.5557, 0.829, 0.4389, 0.7184, 0.4389, 0.7184, 0.5557, 0.829, 0.4389, 0.829, 0.4158, 0.7184, 0.4158, 0.7184, 0.4389, 0.9775, 0.5552, 0.9775, 0.4384, 0.9691, 0.4384, 0.9691, 0.5552, 0.9775, 0.4384, 0.9775, 0.4152, 0.9691, 0.4152, 0.9691, 0.4384, 0.958, 0.8456, 0.958, 0.7247, 0.9496, 0.7247, 0.9496, 0.8456, 0.958, 0.7247, 0.958, 0.7016, 0.9496, 0.7016, 0.9496, 0.7247, 0.9775, 0.5697, 0.9775, 0.5552, 0.9691, 0.5552, 0.9691, 0.5697, 0.829, 0.5702, 0.829, 0.5557, 0.7184, 0.5557, 0.7184, 0.5702, 0.9496, 0.5702, 0.9379, 0.5702, 0.9379, 0.5848, 0.9496, 0.5847, 0.5402, 0.2368, 0.5362, 0.2356, 0.5362, 0.257, 0.5402, 0.2576, 0.5023, 0.5683, 0.5023, 0.5828, 0.6105, 0.5828, 0.6105, 0.5683, 0.2621, 0.714, 0.2621, 0.6995, 0.2392, 0.6995, 0.2392, 0.714, 0.2621, 0.4282, 0.2621, 0.4427, 0.2857, 0.4427, 0.2857, 0.4282, 0.4736, 0.5688, 0.4736, 0.5834, 0.4942, 0.5834, 0.4942, 0.5688, 0.2392, 0.4282, 0.2275, 0.4282, 0.2275, 0.4427, 0.2392, 0.4427, 0.9892, 0.2839, 0.9775, 0.2839, 0.9775, 0.2984, 0.9892, 0.2984, 0.004671, 0.004671, 0.0, 0.0, 0.0, 0.01453, 0.004671, 0.01872, 0.2236, 0.5412, 0.2274, 0.5448, 0.2274, 0.4285, 0.2236, 0.4282, 0.8918, 0.07403, 0.8878, 0.07201, 0.8972, 0.1866, 0.901, 0.1854, 0.7119, 0.6719, 0.708, 0.6683, 0.708, 0.7845, 0.7119, 0.7849, 0.5439, 0.2457, 0.5479, 0.2497, 0.5479, 0.2393, 0.5439, 0.2356, 0.2775, 0.7149, 0.2737, 0.714, 0.2641, 0.8283, 0.2682, 0.826, 0.4722, 0.8565, 0.4684, 0.853, 0.4684, 0.9668, 0.4722, 0.9671, 0.9318, 0.1896, 0.9274, 0.1866, 0.9274, 0.2841, 0.9318, 0.2844, 0.5406, 0.2579, 0.5364, 0.2587, 0.5364, 0.2801, 0.5406, 0.2787, 0.4293, 0.9995, 0.4337, 0.9962, 0.4268, 0.9054, 0.4221, 0.9054, 0.7169, 0.7671, 0.7126, 0.7661, 0.7126, 0.8286, 0.7169, 0.8319, 0.8288, 0.5745, 0.8287, 0.5702, 0.7314, 0.5707, 0.7341, 0.575, 0.6853, 0.9461, 0.7061, 0.9461, 0.7061, 0.8331, 0.6853, 0.8331, 0.2811, 0.1317, 0.2858, 0.1313, 0.2858, 0.01453, 0.2811, 0.01872, 0.9691, 0.4384, 0.9574, 0.4383, 0.9574, 0.5552, 0.9691, 0.5552, 0.9898, 0.7247, 0.9781, 0.7247, 0.9781, 0.8415, 0.9898, 0.8415, 0.2509, 0.8685, 0.2392, 0.8685, 0.2392, 0.9853, 0.2509, 0.9853, 0.958, 0.7016, 0.958, 0.5847, 0.9496, 0.5847, 0.9496, 0.7016, 0.958, 0.856, 0.958, 0.8456, 0.9496, 0.8456, 0.9496, 0.856, 0.2509, 0.714, 0.2392, 0.714, 0.2392, 0.7244, 0.2509, 0.7244, 0.9898, 0.5702, 0.9781, 0.5702, 0.9781, 0.5806, 0.9898, 0.5806, 0.9691, 0.2839, 0.9574, 0.2839, 0.9574, 0.2943, 0.9691, 0.2943, 0.2811, 0.2811, 0.2858, 0.2858, 0.2858, 0.2754, 0.2811, 0.2711, 0.5645, 0.2595, 0.5605, 0.2579, 0.5605, 0.2793, 0.5645, 0.2803, 0.9653, 0.003435, 0.9614, 0.0, 0.9614, 0.1123, 0.9653, 0.1126, 0.9406, 0.00118, 0.9368, 0.0, 0.9274, 0.1146, 0.9314, 0.1125, 0.9272, 0.569, 0.9316, 0.5688, 0.9316, 0.4714, 0.9272, 0.4744, 0.5969, 0.8541, 0.5927, 0.8573, 0.5927, 0.9157, 0.5969, 0.9147, 0.9182, 0.07403, 0.9142, 0.07201, 0.9237, 0.1866, 0.9274, 0.1854, 0.7379, 0.1869, 0.7379, 0.2839, 0.8327, 0.2839, 0.8327, 0.1869, 0.2236, 0.4282, 0.2197, 0.4285, 0.2197, 0.5489, 0.2236, 0.5452, 0.1308, 0.7579, 0.1308, 0.8549, 0.2236, 0.8549, 0.2236, 0.7579, 0.5184, 0.2738, 0.5221, 0.2777, 0.5324, 0.2777, 0.5284, 0.2738, 0.816, 0.761, 0.8123, 0.7567, 0.8028, 0.8273, 0.8068, 0.8296, 0.6745, 0.9997, 0.679, 0.9978, 0.672, 0.9472, 0.6672, 0.9472, 0.004671, 0.1541, 0.0, 0.1545, 0.0, 0.2754, 0.004671, 0.2711, 0.9892, 0.4383, 0.9775, 0.4384, 0.9775, 0.5593, 0.9892, 0.5593, 0.2392, 0.5827, 0.2275, 0.5827, 0.2275, 0.7036, 0.2392, 0.7036, 0.4736, 0.7233, 0.4736, 0.8443, 0.4942, 0.8443, 0.4942, 0.7233, 0.2621, 0.5827, 0.2621, 0.7036, 0.2857, 0.7036, 0.2857, 0.5827, 0.2621, 0.5595, 0.2621, 0.4386, 0.2392, 0.4386, 0.2392, 0.5595, 0.5023, 0.7228, 0.5023, 0.8437, 0.6105, 0.8437, 0.6105, 0.7228, 0.09095, 0.8749, 0.1118, 0.8749, 0.1118, 0.7579, 0.09095, 0.7579, 0.9496, 0.7247, 0.9379, 0.7247, 0.9379, 0.8456, 0.9496, 0.8456, 0.829, 0.4158, 0.829, 0.2948, 0.7184, 0.2948, 0.7184, 0.4158, 0.9775, 0.4152, 0.9775, 0.2943, 0.9691, 0.2943, 0.9691, 0.4152, 0.2147, 0.2858, 0.1934, 0.2871, 0.1943, 0.3034, 0.2157, 0.3021, 0.7184, 0.552, 0.697, 0.5519, 0.697, 0.5682, 0.7184, 0.5683, 0.5023, 0.5585, 0.4809, 0.5585, 0.4809, 0.5688, 0.5023, 0.5688, 0.7184, 0.4143, 0.697, 0.4142, 0.697, 0.4384, 0.7184, 0.4385, 0.6891, 0.5522, 0.5738, 0.5496, 0.5738, 0.5609, 0.6891, 0.5637, 0.4729, 0.554, 0.3577, 0.5516, 0.3577, 0.5614, 0.4729, 0.564, 0.6891, 0.4145, 0.5738, 0.4145, 0.5738, 0.4383, 0.6891, 0.4387, 0.2858, 0.01446, 0.3072, 0.01446, 0.3072, 0.0, 0.2858, 2.742e-06, 0.7184, 0.2845, 0.697, 0.2844, 0.697, 0.3031, 0.7184, 0.3032, 0.3152, 0.2696, 0.3072, 0.2741, 0.3072, 0.2844, 0.3152, 0.2796, 0.6891, 0.3034, 0.697, 0.3031, 0.697, 0.2844, 0.6891, 0.2895, 0.4729, 0.3032, 0.4809, 0.2989, 0.4809, 0.2844, 0.4729, 0.2892, 0.1863, 0.3039, 0.1943, 0.3034, 0.1934, 0.2871, 0.1856, 0.2924, 0.6891, 0.5522, 0.697, 0.5519, 0.697, 0.4384, 0.6891, 0.4387, 0.6891, 0.4387, 0.697, 0.4384, 0.697, 0.4142, 0.6891, 0.4145, 0.2013, 0.5528, 0.2094, 0.5523, 0.2027, 0.4411, 0.1946, 0.4416, 0.1946, 0.4416, 0.2027, 0.4411, 0.2012, 0.4169, 0.1931, 0.4174, 0.1931, 0.4174, 0.2012, 0.4169, 0.1943, 0.3034, 0.1863, 0.3039, 0.6891, 0.5637, 0.697, 0.5682, 0.697, 0.5519, 0.6891, 0.5522, 0.6891, 0.4145, 0.697, 0.4142, 0.697, 0.3031, 0.6891, 0.3034, 0.2022, 0.5667, 0.2105, 0.571, 0.2094, 0.5523, 0.2013, 0.5528, 0.5738, 0.4145, 0.5023, 0.4169, 0.5023, 0.4377, 0.5738, 0.4383, 0.5738, 0.2919, 0.5023, 0.3098, 0.5023, 0.3217, 0.5738, 0.3056, 0.0864, 0.5573, 0.01349, 0.5464, 0.01421, 0.5584, 0.08723, 0.571, 0.1856, 0.2924, 0.07097, 0.3019, 0.07165, 0.3132, 0.1863, 0.3039, 0.3152, 0.01879, 0.4303, 0.02112, 0.4303, 0.007422, 0.3152, 0.004819, 0.1931, 0.4174, 0.07838, 0.4246, 0.07982, 0.4483, 0.1946, 0.4416, 0.2013, 0.5528, 0.0864, 0.5573, 0.08723, 0.571, 0.2022, 0.5667, 0.6891, 0.2895, 0.5738, 0.2919, 0.5738, 0.3056, 0.6891, 0.3034, 0.728, 0.2271, 0.728, 0.2356, 0.7379, 0.2356, 0.7379, 0.2271, 0.5142, 0.2271, 0.5142, 0.2356, 0.6097, 0.2356, 0.6097, 0.2271, 0.6097, 0.2271, 0.6097, 0.2356, 0.6305, 0.2356, 0.6305, 0.2271, 0.6305, 0.2271, 0.6305, 0.2356, 0.728, 0.2356, 0.728, 0.2271, 0.5023, 0.2271, 0.5023, 0.2356, 0.5142, 0.2356, 0.5142, 0.2271, 0.3577, 0.5516, 0.2858, 0.5359, 0.2858, 0.5445, 0.3577, 0.5614, 0.5738, 0.5496, 0.5023, 0.535, 0.5023, 0.5449, 0.5738, 0.5609, 0.07097, 0.3019, 0.0, 0.3232, 0.0005952, 0.333, 0.07165, 0.3132, 0.4303, 0.02112, 0.5023, 0.03638, 0.5023, 0.0244, 0.4303, 0.007422, 0.07838, 0.4246, 0.006479, 0.4304, 0.007732, 0.4511, 0.07982, 0.4483, 0.4303, 0.1531, 0.5023, 0.1518, 0.5023, 0.1327, 0.4303, 0.1313, 0.3577, 0.4157, 0.2858, 0.4171, 0.2858, 0.4362, 0.3577, 0.4375, 0.5023, 0.01198, 0.5023, 0.1083, 0.5142, 0.1083, 0.5142, 0.01198, 0.5023, 0.1083, 0.5023, 0.1274, 0.5142, 0.1274, 0.5142, 0.1083, 0.6305, 0.1083, 0.6305, 0.1274, 0.728, 0.1274, 0.728, 0.1083, 0.6097, 0.01198, 0.6097, 0.1083, 0.6305, 0.1083, 0.6305, 0.01198, 0.6097, 0.1083, 0.6097, 0.1274, 0.6305, 0.1274, 0.6305, 0.1083, 0.5142, 0.1083, 0.5142, 0.1274, 0.6097, 0.1274, 0.6097, 0.1083, 0.728, 0.01198, 0.728, 0.1083, 0.7379, 0.1083, 0.7379, 0.01198, 0.728, 0.1083, 0.728, 0.1274, 0.7379, 0.1274, 0.7379, 0.1083, 0.3152, 0.1533, 0.4303, 0.1531, 0.4303, 0.1313, 0.3152, 0.1311, 0.4729, 0.554, 0.4809, 0.5585, 0.4809, 0.4381, 0.4729, 0.4378, 0.4729, 0.4378, 0.4809, 0.4381, 0.4809, 0.4151, 0.4729, 0.4155, 0.3152, 0.01879, 0.3072, 0.01446, 0.3072, 0.1307, 0.3152, 0.1311, 0.3152, 0.1311, 0.3072, 0.1307, 0.3072, 0.1537, 0.3152, 0.1533, 0.2858, 0.1537, 0.3072, 0.1537, 0.3072, 0.1307, 0.2858, 0.1307, 0.4729, 0.4155, 0.3577, 0.4157, 0.3577, 0.4375, 0.4729, 0.4378, 0.5023, 0.4151, 0.4809, 0.4151, 0.4809, 0.4381, 0.5023, 0.4381, 0.5023, 0.2844, 0.4809, 0.2844, 0.4809, 0.2989, 0.5023, 0.2989, 0.4729, 0.2892, 0.3577, 0.2918, 0.3577, 0.3055, 0.4729, 0.3032, 0.3152, 0.004819, 0.3072, 0.0, 0.3072, 0.01446, 0.3152, 0.01879, 0.728, 0.0, 0.728, 0.01198, 0.7379, 0.01198, 0.7379, 0.0, 0.5142, 0.0, 0.5142, 0.01198, 0.6097, 0.01198, 0.6097, 0.0, 0.6097, 0.0, 0.6097, 0.01198, 0.6305, 0.01198, 0.6305, 0.0, 0.6305, 0.0, 0.6305, 0.01198, 0.728, 0.01198, 0.728, 0.0, 0.5023, 0.0, 0.5023, 0.01198, 0.5142, 0.01198, 0.5142, 0.0, 0.3577, 0.2918, 0.2858, 0.3088, 0.2858, 0.3208, 0.3577, 0.3055, 0.4729, 0.4155, 0.4809, 0.4151, 0.4809, 0.2989, 0.4729, 0.3032, 0.2858, 0.2844, 0.3072, 0.2844, 0.3072, 0.2741, 0.2858, 0.2741, 0.4729, 0.564, 0.4809, 0.5688, 0.4809, 0.5585, 0.4729, 0.554, 0.3152, 0.2796, 0.4303, 0.277, 0.4303, 0.2672, 0.3152, 0.2696, 0.4303, 0.277, 0.5023, 0.26, 0.5023, 0.2515, 0.4303, 0.2672, 0.5023, 0.1274, 0.5023, 0.2271, 0.5142, 0.2271, 0.5142, 0.1274, 0.6097, 0.1274, 0.6097, 0.2271, 0.6305, 0.2271, 0.6305, 0.1274, 0.728, 0.1274, 0.728, 0.2271, 0.7379, 0.2271, 0.7379, 0.1274, 0.3152, 0.1533, 0.3072, 0.1537, 0.3072, 0.2741, 0.3152, 0.2696, 0.3982, 0.8523, 0.3938, 0.8526, 0.3938, 0.9523, 0.3982, 0.9493, 0.917, 0.8689, 0.913, 0.8712, 0.9225, 0.9414, 0.9262, 0.9371, 0.7127, 0.6652, 0.7173, 0.6683, 0.7173, 0.5686, 0.7127, 0.5683, 0.113, 0.5751, 0.1127, 0.571, 0.013, 0.5718, 0.01611, 0.576, 0.5243, 0.2369, 0.5203, 0.2356, 0.5203, 0.257, 0.5243, 0.2577, 0.8878, 0.004343, 0.884, 0.0, 0.8744, 0.07021, 0.8784, 0.07259, 0.8513, 0.07363, 0.8471, 0.07146, 0.8571, 0.1861, 0.861, 0.1851, 0.708, 0.6683, 0.7127, 0.668, 0.7127, 0.5683, 0.708, 0.5714, 0.5323, 0.2369, 0.5283, 0.2356, 0.5283, 0.257, 0.5323, 0.2577, 0.8784, 0.07259, 0.8744, 0.07021, 0.884, 0.1843, 0.8878, 0.1835, 0.5446, 0.2582, 0.5406, 0.2579, 0.5406, 0.2809, 0.5446, 0.2806, 0.5605, 0.2579, 0.5565, 0.2589, 0.5565, 0.2803, 0.5605, 0.2787, 0.3019, 0.7508, 0.2988, 0.7549, 0.3985, 0.7558, 0.3988, 0.7516, 0.2641, 0.718, 0.2603, 0.714, 0.2509, 0.7859, 0.2549, 0.7879, 0.2392, 0.7183, 0.2354, 0.714, 0.2258, 0.7846, 0.2299, 0.7869, 0.8651, 0.1128, 0.861, 0.1148, 0.8706, 0.1869, 0.8744, 0.1828, 0.6853, 0.8289, 0.6866, 0.8329, 0.708, 0.8331, 0.706, 0.829, 0.5283, 0.2356, 0.5243, 0.2362, 0.5243, 0.2576, 0.5283, 0.2564, 0.5485, 0.2582, 0.5446, 0.2579, 0.5446, 0.2809, 0.5485, 0.2806, 0.1308, 0.762, 0.1271, 0.7579, 0.1178, 0.8301, 0.1217, 0.8321, 0.4983, 0.5688, 0.4943, 0.5691, 0.4943, 0.6854, 0.4983, 0.6818, 0.9314, 0.1125, 0.9274, 0.1146, 0.9368, 0.1866, 0.9406, 0.1825, 0.9038, 0.8695, 0.8998, 0.8715, 0.9093, 0.9434, 0.913, 0.9394, 0.3748, 0.8692, 0.3923, 0.8693, 0.3938, 0.7572, 0.376, 0.7745, 0.8112, 0.7386, 0.8288, 0.7561, 0.8286, 0.644, 0.811, 0.6439, 0.1308, 0.5887, 0.113, 0.571, 0.1144, 0.6828, 0.1319, 0.6809, 0.2052, 0.6838, 0.2228, 0.6837, 0.2236, 0.572, 0.2059, 0.5893, 0.7363, 0.739, 0.7184, 0.7567, 0.8288, 0.7561, 0.8112, 0.7386, 0.8468, 0.4537, 0.829, 0.4714, 0.9372, 0.4704, 0.9195, 0.453, 0.2059, 0.5893, 0.2236, 0.572, 0.113, 0.571, 0.1308, 0.5887, 0.376, 0.7745, 0.3938, 0.7572, 0.2858, 0.7558, 0.3034, 0.7736, 0.8589, 0.3067, 0.8444, 0.2894, 0.8302, 0.3596, 0.8478, 0.3614, 0.811, 0.6439, 0.8286, 0.644, 0.8288, 0.5745, 0.8112, 0.5919, 0.7487, 0.5922, 0.7341, 0.575, 0.7203, 0.6446, 0.7379, 0.6465, 0.7379, 0.6465, 0.7203, 0.6446, 0.7184, 0.7567, 0.7363, 0.739, 0.8478, 0.3614, 0.8302, 0.3596, 0.829, 0.4714, 0.8468, 0.4537, 0.9195, 0.453, 0.9372, 0.4704, 0.9364, 0.3586, 0.9188, 0.3586, 0.3034, 0.7736, 0.2858, 0.7558, 0.2864, 0.8679, 0.3039, 0.8662, 0.8112, 0.5919, 0.8288, 0.5745, 0.7341, 0.575, 0.7487, 0.5922, 0.9194, 0.3061, 0.9372, 0.2885, 0.8444, 0.2894, 0.8589, 0.3067, 0.1432, 0.7357, 0.1288, 0.753, 0.2236, 0.7539, 0.2058, 0.7363, 0.3154, 0.9205, 0.3012, 0.9376, 0.3938, 0.9388, 0.3759, 0.9213, 0.3039, 0.8662, 0.2864, 0.8679, 0.3012, 0.9376, 0.3154, 0.9205, 0.2058, 0.7363, 0.2236, 0.7539, 0.2228, 0.6837, 0.2052, 0.6838, 0.1319, 0.6809, 0.1144, 0.6828, 0.1288, 0.753, 0.1432, 0.7357, 0.3759, 0.9213, 0.3938, 0.9388, 0.3923, 0.8693, 0.3748, 0.8692, 0.9188, 0.3586, 0.9364, 0.3586, 0.9372, 0.2885, 0.9194, 0.3061, 0.7557, 0.1692, 0.7379, 0.1869, 0.8471, 0.186, 0.8294, 0.1686, 0.01781, 0.7402, 0.0, 0.7579, 0.113, 0.757, 0.09534, 0.7396, 0.8293, 0.02167, 0.8471, 0.004143, 0.7535, 0.004938, 0.7679, 0.0222, 0.09527, 0.5927, 0.113, 0.5751, 0.01611, 0.576, 0.03044, 0.5932, 0.3811, 0.7341, 0.3988, 0.7516, 0.3981, 0.6817, 0.3805, 0.6817, 0.8287, 0.07405, 0.8463, 0.07408, 0.8471, 0.004143, 0.8293, 0.02167, 0.9202, 0.7355, 0.9379, 0.753, 0.9372, 0.6831, 0.9196, 0.6831, 0.09472, 0.645, 0.1123, 0.6451, 0.113, 0.5751, 0.09527, 0.5927, 0.3805, 0.6817, 0.3981, 0.6817, 0.3988, 0.5698, 0.3811, 0.5872, 0.8294, 0.1686, 0.8471, 0.186, 0.8463, 0.07408, 0.8287, 0.07405, 0.9196, 0.6831, 0.9372, 0.6831, 0.9379, 0.5711, 0.9202, 0.5885, 0.09534, 0.7396, 0.113, 0.757, 0.1123, 0.6451, 0.09472, 0.645, 0.9202, 0.5885, 0.9379, 0.5711, 0.8288, 0.5702, 0.8466, 0.5879, 0.8587, 0.7349, 0.8443, 0.7522, 0.9379, 0.753, 0.9202, 0.7355, 0.8466, 0.5879, 0.8288, 0.5702, 0.8301, 0.6822, 0.8477, 0.6803, 0.8477, 0.6803, 0.8301, 0.6822, 0.8443, 0.7522, 0.8587, 0.7349, 0.7679, 0.0222, 0.7535, 0.004938, 0.7392, 0.07499, 0.7568, 0.07682, 0.7568, 0.07682, 0.7392, 0.07499, 0.7379, 0.1869, 0.7557, 0.1692, 0.3811, 0.5872, 0.3988, 0.5698, 0.2858, 0.5688, 0.3036, 0.5865, 0.3162, 0.7336, 0.3019, 0.7508, 0.3988, 0.7516, 0.3811, 0.7341, 0.3036, 0.5865, 0.2858, 0.5688, 0.2872, 0.6808, 0.3048, 0.6789, 0.3048, 0.6789, 0.2872, 0.6808, 0.3019, 0.7508, 0.3162, 0.7336, 0.03044, 0.5932, 0.01611, 0.576, 0.001418, 0.646, 0.01898, 0.6479, 0.01898, 0.6479, 0.001418, 0.646, 0.0, 0.7579, 0.01781, 0.7402, 0.6815, 0.6601, 0.682, 0.5721, 0.682, 0.5721, 0.6815, 0.6601, 0.003284, 0.897, 0.06687, 0.8964, 0.06687, 0.8964, 0.003284, 0.897, 0.6149, 0.657, 0.6254, 0.7069, 0.6254, 0.7069, 0.6149, 0.657, 0.23, 0.4243, 0.2823, 0.425, 0.2823, 0.425, 0.23, 0.4243, 0.4698, 0.6193, 0.4703, 0.5721, 0.4703, 0.5721, 0.4698, 0.6193, 0.4021, 0.8498, 0.4679, 0.8494, 0.4679, 0.8494, 0.4021, 0.8498, 0.6138, 0.5716, 0.6149, 0.657, 0.6149, 0.657, 0.6138, 0.5716, 0.6251, 0.8492, 0.6796, 0.8497, 0.6796, 0.8497, 0.6251, 0.8492, 0.8965, 0.8962, 0.896, 0.8489, 0.896, 0.8489, 0.8965, 0.8962, 0.6791, 0.8023, 0.6796, 0.7144, 0.6796, 0.7144, 0.6791, 0.8023, 0.6254, 0.7069, 0.682, 0.7074, 0.682, 0.7074, 0.6254, 0.7069, 0.06685, 0.7612, 0.01439, 0.7617, 0.01439, 0.7617, 0.06685, 0.7612, 0.7857, 0.8072, 0.7862, 0.7599, 0.7862, 0.7599, 0.7857, 0.8072, 0.6138, 0.7139, 0.6148, 0.7992, 0.6148, 0.7992, 0.6138, 0.7139, 0.682, 0.5721, 0.6138, 0.5716, 0.6138, 0.5716, 0.682, 0.5721, 0.4679, 0.7143, 0.4135, 0.7146, 0.4135, 0.7146, 0.4679, 0.7143, 0.6672, 0.9472, 0.672, 0.9472, 0.679, 0.8563, 0.6745, 0.8529, 0.4221, 0.9054, 0.4268, 0.9054, 0.4337, 0.8549, 0.4293, 0.853, 0.9693, 0.2591, 0.974, 0.256, 0.9664, 0.1673, 0.9614, 0.1672, 0.5579, 0.9279, 0.5627, 0.9242, 0.5627, 0.8541, 0.5579, 0.8552, 0.464, 0.9999, 0.4684, 0.9965, 0.4615, 0.9055, 0.4569, 0.9055, 0.6389, 0.9982, 0.6433, 0.996, 0.6361, 0.9444, 0.6313, 0.9447, 0.6433, 0.9064, 0.648, 0.9067, 0.6553, 0.8551, 0.6508, 0.8529, 0.4453, 0.947, 0.45, 0.9471, 0.4569, 0.8564, 0.4525, 0.853, 0.3988, 0.9054, 0.4035, 0.9054, 0.4105, 0.8549, 0.406, 0.853, 0.9334, 0.9036, 0.9379, 0.9018, 0.9309, 0.8513, 0.9262, 0.8513, 0.5532, 0.9288, 0.5579, 0.9252, 0.5579, 0.8541, 0.5532, 0.8551, 0.4409, 0.9996, 0.4453, 0.9977, 0.4384, 0.9472, 0.4337, 0.9472, 0.986, 0.1665, 0.9907, 0.1668, 0.9979, 0.1152, 0.9935, 0.113, 0.5885, 0.8551, 0.5843, 0.8541, 0.5843, 0.9133, 0.5885, 0.9165, 0.5484, 0.9278, 0.5532, 0.9288, 0.5532, 0.8578, 0.5484, 0.8541, 0.9935, 0.2582, 0.9979, 0.2552, 0.9907, 0.1668, 0.986, 0.1665, 0.6553, 0.9445, 0.66, 0.9442, 0.6672, 0.8558, 0.6628, 0.8529, 0.539, 0.8551, 0.5342, 0.8541, 0.5342, 0.9289, 0.539, 0.9326, 0.6508, 0.9982, 0.6553, 0.9952, 0.648, 0.9067, 0.6433, 0.9064, 0.6628, 0.9977, 0.6672, 0.9954, 0.66, 0.9442, 0.6553, 0.9445, 0.5801, 0.9165, 0.5843, 0.9133, 0.5843, 0.8541, 0.5801, 0.8551, 0.4337, 0.9472, 0.4384, 0.9472, 0.4453, 0.8564, 0.4409, 0.853, 0.7061, 0.8863, 0.7108, 0.8866, 0.7181, 0.8353, 0.7136, 0.8331, 0.406, 0.9996, 0.4105, 0.9962, 0.4035, 0.9054, 0.3988, 0.9054, 0.5674, 0.9199, 0.5716, 0.9166, 0.5716, 0.8541, 0.5674, 0.8551, 0.974, 0.2048, 0.9787, 0.2045, 0.986, 0.116, 0.9815, 0.113, 0.7136, 0.9779, 0.7181, 0.9749, 0.7108, 0.8866, 0.7061, 0.8863, 0.9262, 0.8513, 0.9309, 0.8513, 0.9379, 0.7605, 0.9334, 0.7571, 0.4105, 0.9053, 0.4152, 0.9053, 0.4221, 0.8549, 0.4177, 0.853, 0.5758, 0.8541, 0.5716, 0.8573, 0.5716, 0.9178, 0.5758, 0.9168, 0.5342, 0.8541, 0.5295, 0.8579, 0.5295, 0.9326, 0.5342, 0.9316, 0.6313, 0.9447, 0.6361, 0.9444, 0.6433, 0.8559, 0.6389, 0.8529, 0.2824, 0.2899, 0.2813, 0.378, 0.2846, 0.378, 0.2857, 0.2867, 0.4677, 0.7613, 0.4679, 0.8494, 0.4711, 0.8527, 0.471, 0.7613, 0.6148, 0.7992, 0.6138, 0.7139, 0.6105, 0.7106, 0.6116, 0.7996, 0.6796, 0.7144, 0.6791, 0.8023, 0.6823, 0.8023, 0.6829, 0.7112, 0.4679, 0.8494, 0.4021, 0.8498, 0.3988, 0.853, 0.4711, 0.8527, 0.06687, 0.8964, 0.003284, 0.897, 0.0, 0.9003, 0.07013, 0.8996, 0.6138, 0.7139, 0.6796, 0.7144, 0.6829, 0.7112, 0.6105, 0.7106, 0.2189, 0.2891, 0.2824, 0.2899, 0.2857, 0.2867, 0.2157, 0.2858, 0.004267, 0.8116, 0.01439, 0.7617, 0.01173, 0.7585, 0.001024, 0.8113, 0.4679, 0.7143, 0.4677, 0.7613, 0.471, 0.7613, 0.4711, 0.7111, 0.4036, 0.7642, 0.4135, 0.7146, 0.4108, 0.7114, 0.4004, 0.7638, 0.4021, 0.8498, 0.4036, 0.7642, 0.4004, 0.7638, 0.3988, 0.853, 0.003284, 0.897, 0.004267, 0.8116, 0.001024, 0.8113, 0.0, 0.9003, 0.06626, 0.8085, 0.06687, 0.8964, 0.07013, 0.8996, 0.06951, 0.8086, 0.2195, 0.3747, 0.2189, 0.2891, 0.2157, 0.2858, 0.2162, 0.3751, 0.4135, 0.7146, 0.4679, 0.7143, 0.4711, 0.7111, 0.4108, 0.7114, 0.01439, 0.7617, 0.06685, 0.7612, 0.07013, 0.7579, 0.01173, 0.7585, 0.6796, 0.8497, 0.6251, 0.8492, 0.6225, 0.8524, 0.6829, 0.8529, 0.2823, 0.425, 0.23, 0.4243, 0.2274, 0.4275, 0.2857, 0.4282, 0.23, 0.4243, 0.2195, 0.3747, 0.2162, 0.3751, 0.2274, 0.4275, 0.6791, 0.8023, 0.6796, 0.8497, 0.6829, 0.8529, 0.6823, 0.8023, 0.6251, 0.8492, 0.6148, 0.7992, 0.6116, 0.7996, 0.6225, 0.8524, 0.2813, 0.378, 0.2823, 0.425, 0.2857, 0.4282, 0.2846, 0.378, 0.06685, 0.7612, 0.06626, 0.8085, 0.06951, 0.8086, 0.07013, 0.7579, 0.7862, 0.8952, 0.7217, 0.8957, 0.7184, 0.899, 0.7895, 0.8984, 0.4703, 0.7073, 0.4021, 0.7079, 0.3988, 0.7111, 0.4736, 0.7105, 0.7329, 0.7604, 0.7862, 0.7599, 0.7895, 0.7567, 0.7302, 0.7572, 0.4137, 0.5725, 0.4703, 0.5721, 0.4736, 0.5688, 0.4111, 0.5693, 0.6815, 0.6601, 0.682, 0.7074, 0.6853, 0.7106, 0.6847, 0.6601, 0.7862, 0.7599, 0.7857, 0.8072, 0.7889, 0.8072, 0.7895, 0.7567, 0.896, 0.8489, 0.8965, 0.8962, 0.8998, 0.8994, 0.8993, 0.8489, 0.4703, 0.5721, 0.4698, 0.6193, 0.4731, 0.6193, 0.4736, 0.5688, 0.682, 0.5721, 0.6815, 0.6601, 0.6847, 0.6601, 0.6853, 0.5689, 0.7857, 0.8072, 0.7862, 0.8952, 0.7895, 0.8984, 0.7889, 0.8072, 0.8966, 0.7609, 0.896, 0.8489, 0.8993, 0.8489, 0.8998, 0.7577, 0.4698, 0.6193, 0.4703, 0.7073, 0.4736, 0.7105, 0.4731, 0.6193, 0.8321, 0.7604, 0.8966, 0.7609, 0.8998, 0.7577, 0.8288, 0.7571, 0.8965, 0.8962, 0.8433, 0.8957, 0.8406, 0.8989, 0.8998, 0.8994, 0.8331, 0.8459, 0.8321, 0.7604, 0.8288, 0.7571, 0.8299, 0.8463, 0.8433, 0.8957, 0.8331, 0.8459, 0.8299, 0.8463, 0.8406, 0.8989, 0.7228, 0.8102, 0.7329, 0.7604, 0.7302, 0.7572, 0.7195, 0.8099, 0.7217, 0.8957, 0.7228, 0.8102, 0.7195, 0.8099, 0.7184, 0.899, 0.6138, 0.5716, 0.682, 0.5721, 0.6853, 0.5689, 0.6105, 0.5683, 0.682, 0.7074, 0.6254, 0.7069, 0.6227, 0.7101, 0.6853, 0.7106, 0.6149, 0.657, 0.6138, 0.5716, 0.6105, 0.5683, 0.6117, 0.6574, 0.6254, 0.7069, 0.6149, 0.657, 0.6117, 0.6574, 0.6227, 0.7101, 0.4033, 0.6224, 0.4137, 0.5725, 0.4111, 0.5693, 0.4, 0.6221, 0.4021, 0.7079, 0.4033, 0.6224, 0.4, 0.6221, 0.3988, 0.7111, 0.06687, 0.8964, 0.06626, 0.8085, 0.004267, 0.8116, 0.003284, 0.897, 0.6138, 0.7139, 0.6148, 0.7992, 0.6791, 0.8023, 0.6796, 0.7144, 0.6148, 0.7992, 0.6251, 0.8492, 0.6796, 0.8497, 0.6791, 0.8023, 0.4677, 0.7613, 0.4679, 0.7143, 0.4135, 0.7146, 0.4036, 0.7642, 0.2189, 0.2891, 0.2195, 0.3747, 0.2813, 0.378, 0.2824, 0.2899, 0.4679, 0.8494, 0.4677, 0.7613, 0.4036, 0.7642, 0.4021, 0.8498, 0.06626, 0.8085, 0.06685, 0.7612, 0.01439, 0.7617, 0.004267, 0.8116, 0.2195, 0.3747, 0.23, 0.4243, 0.2823, 0.425, 0.2813, 0.378, 0.6149, 0.657, 0.6254, 0.7069, 0.682, 0.7074, 0.6815, 0.6601, 0.8331, 0.8459, 0.8433, 0.8957, 0.8965, 0.8962, 0.896, 0.8489, 0.6138, 0.5716, 0.6149, 0.657, 0.6815, 0.6601, 0.682, 0.5721, 0.8321, 0.7604, 0.8331, 0.8459, 0.896, 0.8489, 0.8966, 0.7609, 0.7857, 0.8072, 0.7862, 0.7599, 0.7329, 0.7604, 0.7228, 0.8102, 0.7862, 0.8952, 0.7857, 0.8072, 0.7228, 0.8102, 0.7217, 0.8957, 0.4698, 0.6193, 0.4703, 0.5721, 0.4137, 0.5725, 0.4033, 0.6224, 0.4703, 0.7073, 0.4698, 0.6193, 0.4033, 0.6224, 0.4021, 0.7079, 0.2195, 0.3747, 0.23, 0.4243, 0.23, 0.4243, 0.2195, 0.3747, 0.4137, 0.5725, 0.4033, 0.6224, 0.4033, 0.6224, 0.4137, 0.5725, 0.6796, 0.7144, 0.6138, 0.7139, 0.6138, 0.7139, 0.6796, 0.7144, 0.7862, 0.8952, 0.7857, 0.8072, 0.7857, 0.8072, 0.7862, 0.8952, 0.6796, 0.8497, 0.6791, 0.8023, 0.6791, 0.8023, 0.6796, 0.8497, 0.4033, 0.6224, 0.4021, 0.7079, 0.4021, 0.7079, 0.4033, 0.6224, 0.2824, 0.2899, 0.2189, 0.2891, 0.2189, 0.2891, 0.2824, 0.2899, 0.896, 0.8489, 0.8966, 0.7609, 0.8966, 0.7609, 0.896, 0.8489, 0.6148, 0.7992, 0.6251, 0.8492, 0.6251, 0.8492, 0.6148, 0.7992, 0.01439, 0.7617, 0.004267, 0.8116, 0.004267, 0.8116, 0.01439, 0.7617, 0.4703, 0.7073, 0.4698, 0.6193, 0.4698, 0.6193, 0.4703, 0.7073, 0.2823, 0.425, 0.2813, 0.378, 0.2813, 0.378, 0.2823, 0.425, 0.4677, 0.7613, 0.4679, 0.7143, 0.4679, 0.7143, 0.4677, 0.7613, 0.8966, 0.7609, 0.8321, 0.7604, 0.8321, 0.7604, 0.8966, 0.7609, 0.06626, 0.8085, 0.06685, 0.7612, 0.06685, 0.7612, 0.06626, 0.8085, 0.4135, 0.7146, 0.4036, 0.7642, 0.4036, 0.7642, 0.4135, 0.7146, 0.8433, 0.8957, 0.8965, 0.8962, 0.8965, 0.8962, 0.8433, 0.8957, 0.7217, 0.8957, 0.7862, 0.8952, 0.7862, 0.8952, 0.7217, 0.8957, 0.4036, 0.7642, 0.4021, 0.8498, 0.4021, 0.8498, 0.4036, 0.7642, 0.8321, 0.7604, 0.8331, 0.8459, 0.8331, 0.8459, 0.8321, 0.7604, 0.4021, 0.7079, 0.4703, 0.7073, 0.4703, 0.7073, 0.4021, 0.7079, 0.004267, 0.8116, 0.003284, 0.897, 0.003284, 0.897, 0.004267, 0.8116, 0.8331, 0.8459, 0.8433, 0.8957, 0.8433, 0.8957, 0.8331, 0.8459, 0.7862, 0.7599, 0.7329, 0.7604, 0.7329, 0.7604, 0.7862, 0.7599, 0.06687, 0.8964, 0.06626, 0.8085, 0.06626, 0.8085, 0.06687, 0.8964, 0.7329, 0.7604, 0.7228, 0.8102, 0.7228, 0.8102, 0.7329, 0.7604, 0.2813, 0.378, 0.2824, 0.2899, 0.2824, 0.2899, 0.2813, 0.378, 0.4703, 0.5721, 0.4137, 0.5725, 0.4137, 0.5725, 0.4703, 0.5721, 0.2189, 0.2891, 0.2195, 0.3747, 0.2195, 0.3747, 0.2189, 0.2891, 0.7228, 0.8102, 0.7217, 0.8957, 0.7217, 0.8957, 0.7228, 0.8102, 0.4679, 0.8494, 0.4677, 0.7613, 0.4677, 0.7613, 0.4679, 0.8494, 0.682, 0.7074, 0.6815, 0.6601, 0.6815, 0.6601, 0.682, 0.7074])
me_cube_001.materials.append(mat_main)
me_cube_001.materials.append(mat_wood)
me_cube_001.materials.append(mat_strap)
me_cube_001.materials.append(mat_material)
me_cube_001.use_remesh_fix_poles = True
me_cube_001.use_remesh_preserve_attributes = False
me_cube_001.use_mirror_vertex_groups = False
me_cube_001.update()

# ---- objects
ob_cube = bpy.data.objects.new('Cube', me_cube_001)

# ---- transforms, parenting, visibility, modifiers, constraints
ob_cube.location = (0.0, 0.0, 0.0)
ob_cube.lineart.crease_threshold = 0.0

# ---- collection membership
col_collection.objects.link(ob_cube)

# ---- scene / render settings (as saved in the file)
scene.frame_start = 1; scene.frame_end = 250; scene.frame_set(1)
scene.render.engine = 'BLENDER_EEVEE_NEXT'
scene.cycles.use_denoising = False
scene.cycles.samples = 128
scene.cycles.sampling_pattern = 'TABULATED_SOBOL'
scene.cycles.use_adaptive_sampling = False
scene.cycles.use_light_tree = False
scene.view_settings.view_transform = 'Filmic'
bpy.context.view_layer.update()

# ---- added for rendering (the .blend has no active camera and no usable light): camera, sun
cam_auto = bpy.data.cameras.new('AutoCamera')
cam_auto.lens = 50.0
cam_auto.sensor_width = 36.0
cam_auto.clip_end = 1000.0
ob_auto_camera = bpy.data.objects.new('AutoCamera', cam_auto)
scene.collection.objects.link(ob_auto_camera)
ob_auto_camera.location = (3.02316, -3.62779, 3.12489)
ob_auto_camera.rotation_euler = (1.09748, -7.21219e-08, 0.694738)
scene.camera = ob_auto_camera
light_auto_sun = bpy.data.lights.new('AutoSun', 'SUN')
light_auto_sun.energy = 3.0
light_auto_sun.angle = 0.0523599
ob_auto_sun = bpy.data.objects.new('AutoSun', light_auto_sun)
scene.collection.objects.link(ob_auto_sun)
ob_auto_sun.rotation_euler = (0.872665, 0.174533, 0.523599)
bpy.context.view_layer.update()
